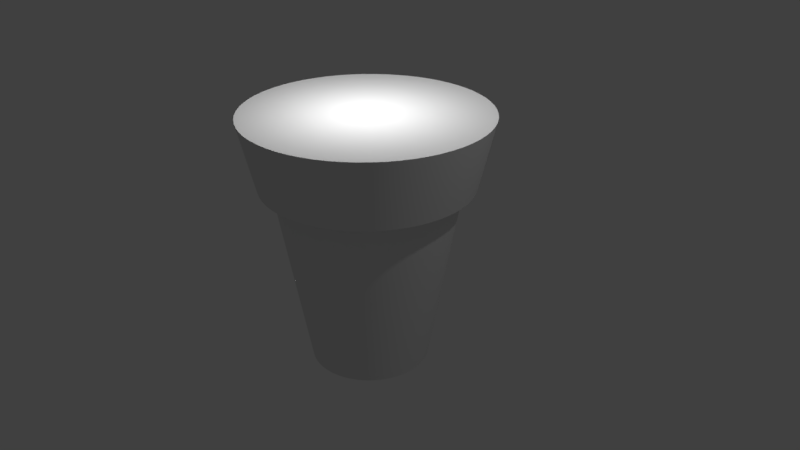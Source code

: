 # Source: Thruster.blend  (saved by Blender 2.79.0; exported with 4.5.12 LTS)
import bpy
from mathutils import Matrix  # noqa: F401  (used for matrix-valued properties, if any)

bpy.ops.wm.read_factory_settings(use_empty=True)
scene = bpy.context.scene
scene.name = 'Scene'

# ---- collections
col_collection_1 = bpy.data.collections.new('Collection 1'); scene.collection.children.link(col_collection_1)

# ---- node groups
ng_auto_smooth = bpy.data.node_groups.new('Auto Smooth', 'GeometryNodeTree')
_s = ng_auto_smooth.interface.new_socket(name='Geometry', in_out='OUTPUT', socket_type='NodeSocketGeometry')
_s = ng_auto_smooth.interface.new_socket(name='Geometry', in_out='INPUT', socket_type='NodeSocketGeometry')
_s = ng_auto_smooth.interface.new_socket(name='Angle', in_out='INPUT', socket_type='NodeSocketFloat')
_s.subtype = 'ANGLE'
_s.min_value = 0.0
_s.max_value = 3.142
ng_auto_smooth.is_modifier = True
_N = ng_auto_smooth.nodes; _L = ng_auto_smooth.links
n0 = _N.new('NodeGroupOutput'); n0.name = 'Group Output'; n0.location = (480, -100)
n1 = _N.new('NodeGroupInput'); n1.name = 'Group Input'; n1.location = (-420, -300)
n2 = _N.new('NodeGroupInput'); n2.name = 'Group Input.001'; n2.location = (-60, -100)
n3 = _N.new('GeometryNodeSetShadeSmooth'); n3.name = 'Set Shade Smooth'; n3.location = (120, -100)
n3.domain = 'EDGE'
n4 = _N.new('GeometryNodeSetShadeSmooth'); n4.name = 'Set Shade Smooth.001'; n4.location = (300, -100)
n5 = _N.new('GeometryNodeInputMeshEdgeAngle'); n5.name = 'Edge Angle'; n5.location = (-420, -220)
n6 = _N.new('GeometryNodeInputEdgeSmooth'); n6.name = 'Is Edge Smooth'; n6.location = (-60, -160)
n7 = _N.new('GeometryNodeInputShadeSmooth'); n7.name = 'Is Face Smooth'; n7.location = (-240, -340)
n8 = _N.new('FunctionNodeBooleanMath'); n8.name = 'Boolean Math'; n8.location = (-60, -220)
n9 = _N.new('FunctionNodeCompare'); n9.name = 'Compare'; n9.location = (-240, -180)
n9.operation = 'LESS_EQUAL'
_L.new(n5.outputs[0], n9.inputs[0])
_L.new(n4.outputs[0], n0.inputs[0])
_L.new(n1.outputs[1], n9.inputs[1])
_L.new(n9.outputs[0], n8.inputs[0])
_L.new(n7.outputs[0], n8.inputs[1])
_L.new(n2.outputs[0], n3.inputs[0])
_L.new(n6.outputs[0], n3.inputs[1])
_L.new(n3.outputs[0], n4.inputs[0])
_L.new(n8.outputs[0], n3.inputs[2])
n0.is_active_output = True

# ---- world
world_world = bpy.data.worlds.new('World'); scene.world = world_world
world_world.color = (0.05088, 0.05088, 0.05088)
world_world.use_sun_shadow = False
world_world.sun_shadow_jitter_overblur = 0.0
world_world.cycles.sampling_method = 'MANUAL'

# ---- cameras
cam_camera = bpy.data.cameras.new('Camera')
cam_camera.clip_end = 100.0
cam_camera.lens = 35.0
cam_camera.sensor_width = 32.0
cam_camera.sensor_height = 18.0
cam_camera.ortho_scale = 7.314
cam_camera.dof.focus_distance = 0.0
cam_camera.dof.aperture_fstop = 128.0

# ---- lights
light_point_001 = bpy.data.lights.new('Point.001', 'POINT')
light_point_001.transmission_factor = 0.0
light_point_001.energy = 100.0
light_point_001.shadow_buffer_clip_start = 0.5
light_point_001.shadow_soft_size = 0.1
light_point_001.shadow_maximum_resolution = 0.006
light_point_001.use_absolute_resolution = True
light_point = bpy.data.lights.new('Point', 'POINT')
light_point.transmission_factor = 0.0
light_point.energy = 100.0
light_point.shadow_buffer_clip_start = 0.5
light_point.shadow_soft_size = 0.1
light_point.shadow_maximum_resolution = 0.006
light_point.use_absolute_resolution = True
light_lamp = bpy.data.lights.new('Lamp', 'POINT')
light_lamp.transmission_factor = 0.0
light_lamp.cutoff_distance = 30.0
light_lamp.energy = 100.0
light_lamp.shadow_buffer_clip_start = 1.001
light_lamp.shadow_soft_size = 0.1
light_lamp.shadow_maximum_resolution = 0.006
light_lamp.use_absolute_resolution = True

# ---- meshes
me_cylinder_001 = bpy.data.meshes.new('Cylinder.001')
me_cylinder_001.from_pydata([(9.351e-08, 1.157, -0.3189), (0.1134, 1.151, -0.3189), (0.2257, 1.135, -0.3189), (0.3359, 1.107, -0.3189), (0.4428, 1.069, -0.3189), (0.5454, 1.02, -0.3189), (0.6428, 0.962, -0.3189), (0.734, 0.8944, -0.3189), (0.8181, 0.8181, -0.3189), (0.8944, 0.734, -0.3189), (0.962, 0.6428, -0.3189), (1.02, 0.5454, -0.3189), (1.069, 0.4428, -0.3189), (1.107, 0.3359, -0.3189), (1.135, 0.2257, -0.3189), (1.151, 0.1134, -0.3189), (1.157, -1.486e-07, -0.3189), (1.151, -0.1134, -0.3189), (1.135, -0.2257, -0.3189), (1.107, -0.3359, -0.3189), (1.069, -0.4428, -0.3189), (1.02, -0.5454, -0.3189), (0.962, -0.6428, -0.3189), (0.8944, -0.734, -0.3189), (0.8181, -0.8181, -0.3189), (0.734, -0.8944, -0.3189), (0.6428, -0.962, -0.3189), (0.5454, -1.02, -0.3189), (0.4428, -1.069, -0.3189), (0.3359, -1.107, -0.3189), (0.2257, -1.135, -0.3189), (0.1134, -1.151, -0.3189), (-8.352e-07, -1.157, -0.3189), (-0.1134, -1.151, -0.3189), (-0.2257, -1.135, -0.3189), (-0.3359, -1.107, -0.3189), (-0.4428, -1.069, -0.3189), (-0.5454, -1.02, -0.3189), (-0.6428, -0.962, -0.3189), (-0.734, -0.8944, -0.3189), (-0.8181, -0.8181, -0.3189), (-0.8944, -0.734, -0.3189), (-0.962, -0.6428, -0.3189), (-1.02, -0.5454, -0.3189), (-1.069, -0.4428, -0.3189), (-1.107, -0.3359, -0.3189), (-1.135, -0.2257, -0.3189), (-1.151, -0.1134, -0.3189), (-1.157, -4.98e-07, -0.3189), (-1.151, 0.1134, -0.3189), (-1.135, 0.2257, -0.3189), (-1.107, 0.3359, -0.3189), (-1.069, 0.4428, -0.3189), (-1.02, 0.5454, -0.3189), (-0.962, 0.6428, -0.3189), (-0.8944, 0.734, -0.3189), (-0.8181, 0.8181, -0.3189), (-0.734, 0.8944, -0.3189), (-0.6428, 0.962, -0.3189), (-0.5454, 1.02, -0.3189), (-0.4428, 1.069, -0.3189), (-0.3359, 1.107, -0.3189), (-0.2257, 1.135, -0.3189), (-0.1134, 1.151, -0.3189), (-1.4e-07, 0.765, -1.0), (0.07498, 0.7613, -1.0), (0.1492, 0.7503, -1.0), (0.2221, 0.7321, -1.0), (0.2928, 0.7068, -1.0), (0.3606, 0.6747, -1.0), (0.425, 0.6361, -1.0), (0.4853, 0.5914, -1.0), (0.5409, 0.5409, -1.0), (0.5914, 0.4853, -1.0), (0.6361, 0.425, -1.0), (0.6747, 0.3606, -1.0), (0.7068, 0.2928, -1.0), (0.7321, 0.2221, -1.0), (0.7503, 0.1492, -1.0), (0.7613, 0.07498, -1.0), (0.765, -1.844e-07, -1.0), (0.7613, -0.07498, -1.0), (0.7503, -0.1492, -1.0), (0.7321, -0.2221, -1.0), (0.7068, -0.2928, -1.0), (0.6747, -0.3606, -1.0), (0.6361, -0.425, -1.0), (0.5914, -0.4853, -1.0), (0.5409, -0.5409, -1.0), (0.4853, -0.5914, -1.0), (0.425, -0.6361, -1.0), (0.3606, -0.6747, -1.0), (0.2928, -0.7068, -1.0), (0.2221, -0.7321, -1.0), (0.1492, -0.7503, -1.0), (0.07498, -0.7613, -1.0), (-7.54e-07, -0.765, -1.0), (-0.07498, -0.7613, -1.0), (-0.1492, -0.7503, -1.0), (-0.2221, -0.7321, -1.0), (-0.2928, -0.7068, -1.0), (-0.3606, -0.6747, -1.0), (-0.425, -0.6361, -1.0), (-0.4853, -0.5914, -1.0), (-0.5409, -0.5409, -1.0), (-0.5914, -0.4853, -1.0), (-0.6361, -0.425, -1.0), (-0.6747, -0.3606, -1.0), (-0.7068, -0.2928, -1.0), (-0.7321, -0.2221, -1.0), (-0.7503, -0.1492, -1.0), (-0.7613, -0.07498, -1.0), (-0.765, -4.154e-07, -1.0), (-0.7613, 0.07498, -1.0), (-0.7503, 0.1492, -1.0), (-0.7321, 0.2221, -1.0), (-0.7068, 0.2928, -1.0), (-0.6747, 0.3606, -1.0), (-0.6361, 0.425, -1.0), (-0.5914, 0.4853, -1.0), (-0.5409, 0.5409, -1.0), (-0.4853, 0.5914, -1.0), (-0.425, 0.6361, -1.0), (-0.3606, 0.6747, -1.0), (-0.2928, 0.7068, -1.0), (-0.2221, 0.7321, -1.0), (-0.1492, 0.7503, -1.0), (-0.07499, 0.7613, -1.0), (-2.702e-07, 0.5376, -1.0), (0.05269, 0.535, -1.0), (0.1049, 0.5272, -1.0), (0.156, 0.5144, -1.0), (0.2057, 0.4967, -1.0), (0.2534, 0.4741, -1.0), (0.2987, 0.447, -1.0), (0.341, 0.4155, -1.0), (0.3801, 0.3801, -1.0), (0.4155, 0.341, -1.0), (0.447, 0.2987, -1.0), (0.4741, 0.2534, -1.0), (0.4967, 0.2057, -1.0), (0.5144, 0.156, -1.0), (0.5272, 0.1049, -1.0), (0.535, 0.05269, -1.0), (0.5376, -2.043e-07, -1.0), (0.535, -0.05269, -1.0), (0.5272, -0.1049, -1.0), (0.5144, -0.156, -1.0), (0.4967, -0.2057, -1.0), (0.4741, -0.2534, -1.0), (0.447, -0.2987, -1.0), (0.4155, -0.341, -1.0), (0.3801, -0.3801, -1.0), (0.341, -0.4156, -1.0), (0.2987, -0.447, -1.0), (0.2534, -0.4741, -1.0), (0.2057, -0.4967, -1.0), (0.156, -0.5144, -1.0), (0.1049, -0.5272, -1.0), (0.05269, -0.535, -1.0), (-7.017e-07, -0.5376, -1.0), (-0.05269, -0.535, -1.0), (-0.1049, -0.5272, -1.0), (-0.1561, -0.5144, -1.0), (-0.2057, -0.4967, -1.0), (-0.2534, -0.4741, -1.0), (-0.2987, -0.447, -1.0), (-0.341, -0.4155, -1.0), (-0.3801, -0.3801, -1.0), (-0.4156, -0.341, -1.0), (-0.447, -0.2987, -1.0), (-0.4741, -0.2534, -1.0), (-0.4967, -0.2057, -1.0), (-0.5144, -0.156, -1.0), (-0.5272, -0.1049, -1.0), (-0.535, -0.05269, -1.0), (-0.5376, -3.667e-07, -1.0), (-0.535, 0.05269, -1.0), (-0.5272, 0.1049, -1.0), (-0.5144, 0.156, -1.0), (-0.4967, 0.2057, -1.0), (-0.4741, 0.2534, -1.0), (-0.447, 0.2987, -1.0), (-0.4156, 0.341, -1.0), (-0.3801, 0.3801, -1.0), (-0.341, 0.4155, -1.0), (-0.2987, 0.447, -1.0), (-0.2534, 0.4741, -1.0), (-0.2057, 0.4967, -1.0), (-0.1561, 0.5144, -1.0), (-0.1049, 0.5272, -1.0), (-0.05269, 0.535, -1.0), (-5.197e-07, 0.09095, -1.0), (0.008914, 0.09051, -1.0), (0.01774, 0.0892, -1.0), (0.0264, 0.08704, -1.0), (0.03481, 0.08403, -1.0), (0.04287, 0.08021, -1.0), (0.05053, 0.07562, -1.0), (0.0577, 0.07031, -1.0), (0.06431, 0.06431, -1.0), (0.07031, 0.0577, -1.0), (0.07562, 0.05053, -1.0), (0.08021, 0.04287, -1.0), (0.08403, 0.03481, -1.0), (0.08704, 0.0264, -1.0), (0.0892, 0.01774, -1.0), (0.09051, 0.008915, -1.0), (0.09095, -2.373e-07, -1.0), (0.09051, -0.008915, -1.0), (0.0892, -0.01774, -1.0), (0.08704, -0.0264, -1.0), (0.08403, -0.03481, -1.0), (0.08021, -0.04288, -1.0), (0.07562, -0.05053, -1.0), (0.07031, -0.0577, -1.0), (0.06431, -0.06431, -1.0), (0.0577, -0.07031, -1.0), (0.05053, -0.07562, -1.0), (0.04287, -0.08021, -1.0), (0.03481, -0.08403, -1.0), (0.0264, -0.08704, -1.0), (0.01774, -0.08921, -1.0), (0.008914, -0.09051, -1.0), (-5.927e-07, -0.09095, -1.0), (-0.008916, -0.09051, -1.0), (-0.01774, -0.08921, -1.0), (-0.0264, -0.08704, -1.0), (-0.03481, -0.08403, -1.0), (-0.04288, -0.08021, -1.0), (-0.05053, -0.07562, -1.0), (-0.0577, -0.07031, -1.0), (-0.06431, -0.06431, -1.0), (-0.07031, -0.0577, -1.0), (-0.07562, -0.05053, -1.0), (-0.08021, -0.04287, -1.0), (-0.08403, -0.03481, -1.0), (-0.08704, -0.0264, -1.0), (-0.08921, -0.01774, -1.0), (-0.09052, -0.008915, -1.0), (-0.09095, -2.648e-07, -1.0), (-0.09052, 0.008915, -1.0), (-0.08921, 0.01774, -1.0), (-0.08704, 0.0264, -1.0), (-0.08403, 0.03481, -1.0), (-0.08021, 0.04287, -1.0), (-0.07562, 0.05053, -1.0), (-0.07031, 0.0577, -1.0), (-0.06431, 0.06431, -1.0), (-0.0577, 0.07031, -1.0), (-0.05053, 0.07562, -1.0), (-0.04288, 0.08021, -1.0), (-0.03481, 0.08403, -1.0), (-0.0264, 0.08704, -1.0), (-0.01774, 0.0892, -1.0), (-0.008916, 0.09051, -1.0), (-1.4e-07, 0.765, -0.7327), (0.07498, 0.7613, -0.7327), (0.1492, 0.7503, -0.7327), (0.2221, 0.7321, -0.7327), (0.2928, 0.7068, -0.7327), (0.3606, 0.6747, -0.7327), (0.425, 0.6361, -0.7327), (0.4853, 0.5914, -0.7327), (0.5409, 0.5409, -0.7327), (0.5914, 0.4853, -0.7327), (0.6361, 0.425, -0.7327), (0.6747, 0.3606, -0.7327), (0.7068, 0.2928, -0.7327), (0.7321, 0.2221, -0.7327), (0.7503, 0.1492, -0.7327), (0.7613, 0.07498, -0.7327), (0.765, -1.844e-07, -0.7327), (0.7613, -0.07498, -0.7327), (0.7503, -0.1492, -0.7327), (0.7321, -0.2221, -0.7327), (0.7068, -0.2928, -0.7327), (0.6747, -0.3606, -0.7327), (0.6361, -0.425, -0.7327), (0.5914, -0.4853, -0.7327), (0.5409, -0.5409, -0.7327), (0.4853, -0.5914, -0.7327), (0.425, -0.6361, -0.7327), (0.3606, -0.6747, -0.7327), (0.2928, -0.7068, -0.7327), (0.2221, -0.7321, -0.7327), (0.1492, -0.7503, -0.7327), (0.07498, -0.7613, -0.7327), (-7.54e-07, -0.765, -0.7327), (-0.07498, -0.7613, -0.7327), (-0.1492, -0.7503, -0.7327), (-0.2221, -0.7321, -0.7327), (-0.2928, -0.7068, -0.7327), (-0.3606, -0.6747, -0.7327), (-0.425, -0.6361, -0.7327), (-0.4853, -0.5914, -0.7327), (-0.5409, -0.5409, -0.7327), (-0.5914, -0.4853, -0.7327), (-0.6361, -0.425, -0.7327), (-0.6747, -0.3606, -0.7327), (-0.7068, -0.2928, -0.7327), (-0.7321, -0.2221, -0.7327), (-0.7503, -0.1492, -0.7327), (-0.7613, -0.07498, -0.7327), (-0.765, -4.154e-07, -0.7327), (-0.7613, 0.07498, -0.7327), (-0.7503, 0.1492, -0.7327), (-0.7321, 0.2221, -0.7327), (-0.7068, 0.2928, -0.7327), (-0.6747, 0.3606, -0.7327), (-0.6361, 0.425, -0.7327), (-0.5914, 0.4853, -0.7327), (-0.5409, 0.5409, -0.7327), (-0.4853, 0.5914, -0.7327), (-0.425, 0.6361, -0.7327), (-0.3606, 0.6747, -0.7327), (-0.2928, 0.7068, -0.7327), (-0.2221, 0.7321, -0.7327), (-0.1492, 0.7503, -0.7327), (-0.07499, 0.7613, -0.7327), (-2.702e-07, 0.5376, -0.7327), (0.05269, 0.535, -0.7327), (0.1049, 0.5272, -0.7327), (0.156, 0.5144, -0.7327), (0.2057, 0.4967, -0.7327), (0.2534, 0.4741, -0.7327), (0.2987, 0.447, -0.7327), (0.341, 0.4155, -0.7327), (0.3801, 0.3801, -0.7327), (0.4155, 0.341, -0.7327), (0.447, 0.2987, -0.7327), (0.4741, 0.2534, -0.7327), (0.4967, 0.2057, -0.7327), (0.5144, 0.156, -0.7327), (0.5272, 0.1049, -0.7327), (0.535, 0.05269, -0.7327), (0.5376, -2.043e-07, -0.7327), (0.535, -0.05269, -0.7327), (0.5272, -0.1049, -0.7327), (0.5144, -0.156, -0.7327), (0.4967, -0.2057, -0.7327), (0.4741, -0.2534, -0.7327), (0.447, -0.2987, -0.7327), (0.4155, -0.341, -0.7327), (0.3801, -0.3801, -0.7327), (0.341, -0.4156, -0.7327), (0.2987, -0.447, -0.7327), (0.2534, -0.4741, -0.7327), (0.2057, -0.4967, -0.7327), (0.156, -0.5144, -0.7327), (0.1049, -0.5272, -0.7327), (0.05269, -0.535, -0.7327), (-7.017e-07, -0.5376, -0.7327), (-0.05269, -0.535, -0.7327), (-0.1049, -0.5272, -0.7327), (-0.1561, -0.5144, -0.7327), (-0.2057, -0.4967, -0.7327), (-0.2534, -0.4741, -0.7327), (-0.2987, -0.447, -0.7327), (-0.341, -0.4155, -0.7327), (-0.3801, -0.3801, -0.7327), (-0.4156, -0.341, -0.7327), (-0.447, -0.2987, -0.7327), (-0.4741, -0.2534, -0.7327), (-0.4967, -0.2057, -0.7327), (-0.5144, -0.156, -0.7327), (-0.5272, -0.1049, -0.7327), (-0.535, -0.05269, -0.7327), (-0.5376, -3.667e-07, -0.7327), (-0.535, 0.05269, -0.7327), (-0.5272, 0.1049, -0.7327), (-0.5144, 0.156, -0.7327), (-0.4967, 0.2057, -0.7327), (-0.4741, 0.2534, -0.7327), (-0.447, 0.2987, -0.7327), (-0.4156, 0.341, -0.7327), (-0.3801, 0.3801, -0.7327), (-0.341, 0.4155, -0.7327), (-0.2987, 0.447, -0.7327), (-0.2534, 0.4741, -0.7327), (-0.2057, 0.4967, -0.7327), (-0.1561, 0.5144, -0.7327), (-0.1049, 0.5272, -0.7327), (-0.05269, 0.535, -0.7327), (-5.197e-07, 0.09095, -0.7421), (0.008914, 0.09051, -0.7421), (0.01774, 0.0892, -0.7421), (0.0264, 0.08704, -0.7421), (0.03481, 0.08403, -0.7421), (0.04287, 0.08021, -0.7421), (0.05053, 0.07562, -0.7421), (0.0577, 0.07031, -0.7421), (0.06431, 0.06431, -0.7421), (0.07031, 0.0577, -0.7421), (0.07562, 0.05053, -0.7421), (0.08021, 0.04287, -0.7421), (0.08403, 0.03481, -0.7421), (0.08704, 0.0264, -0.7421), (0.0892, 0.01774, -0.7421), (0.09051, 0.008915, -0.7421), (0.09095, -2.373e-07, -0.7421), (0.09051, -0.008915, -0.7421), (0.0892, -0.01774, -0.7421), (0.08704, -0.0264, -0.7421), (0.08403, -0.03481, -0.7421), (0.08021, -0.04288, -0.7421), (0.07562, -0.05053, -0.7421), (0.07031, -0.0577, -0.7421), (0.06431, -0.06431, -0.7421), (0.0577, -0.07031, -0.7421), (0.05053, -0.07562, -0.7421), (0.04287, -0.08021, -0.7421), (0.03481, -0.08403, -0.7421), (0.0264, -0.08704, -0.7421), (0.01774, -0.08921, -0.7421), (0.008914, -0.09051, -0.7421), (-5.927e-07, -0.09095, -0.7421), (-0.008916, -0.09051, -0.7421), (-0.01774, -0.08921, -0.7421), (-0.0264, -0.08704, -0.7421), (-0.03481, -0.08403, -0.7421), (-0.04288, -0.08021, -0.7421), (-0.05053, -0.07562, -0.7421), (-0.0577, -0.07031, -0.7421), (-0.06431, -0.06431, -0.7421), (-0.07031, -0.0577, -0.7421), (-0.07562, -0.05053, -0.7421), (-0.08021, -0.04287, -0.7421), (-0.08403, -0.03481, -0.7421), (-0.08704, -0.0264, -0.7421), (-0.08921, -0.01774, -0.7421), (-0.09052, -0.008915, -0.7421), (-0.09095, -2.648e-07, -0.7421), (-0.09052, 0.008915, -0.7421), (-0.08921, 0.01774, -0.7421), (-0.08704, 0.0264, -0.7421), (-0.08403, 0.03481, -0.7421), (-0.08021, 0.04287, -0.7421), (-0.07562, 0.05053, -0.7421), (-0.07031, 0.0577, -0.7421), (-0.06431, 0.06431, -0.7421), (-0.0577, 0.07031, -0.7421), (-0.05053, 0.07562, -0.7421), (-0.04288, 0.08021, -0.7421), (-0.03481, 0.08403, -0.7421), (-0.0264, 0.08704, -0.7421), (-0.01774, 0.0892, -0.7421), (-0.008916, 0.09051, -0.7421), (-1.028e-08, 0.9827, -1.0), (2.306e-09, 1.004, -0.9832), (0.0984, 0.999, -0.9832), (0.09633, 0.978, -1.0), (0.1958, 0.9846, -0.9832), (0.1917, 0.9639, -1.0), (0.2914, 0.9606, -0.9832), (0.2853, 0.9404, -1.0), (0.3842, 0.9275, -0.9832), (0.3761, 0.9079, -1.0), (0.4732, 0.8853, -0.9832), (0.4633, 0.8667, -1.0), (0.5577, 0.8347, -0.9832), (0.546, 0.8171, -1.0), (0.6368, 0.776, -0.9832), (0.6234, 0.7597, -1.0), (0.7098, 0.7098, -0.9832), (0.6949, 0.6949, -1.0), (0.776, 0.6368, -0.9832), (0.7597, 0.6234, -1.0), (0.8347, 0.5577, -0.9832), (0.8171, 0.546, -1.0), (0.8853, 0.4732, -0.9832), (0.8667, 0.4633, -1.0), (0.9275, 0.3842, -0.9832), (0.9079, 0.3761, -1.0), (0.9606, 0.2914, -0.9832), (0.9404, 0.2853, -1.0), (0.9846, 0.1958, -0.9832), (0.9639, 0.1917, -1.0), (0.999, 0.0984, -0.9832), (0.978, 0.09633, -1.0), (1.004, -1.626e-07, -0.9832), (0.9827, -1.645e-07, -1.0), (0.999, -0.0984, -0.9832), (0.978, -0.09633, -1.0), (0.9846, -0.1958, -0.9832), (0.9639, -0.1917, -1.0), (0.9606, -0.2914, -0.9832), (0.9404, -0.2853, -1.0), (0.9275, -0.3842, -0.9832), (0.9079, -0.3761, -1.0), (0.8853, -0.4732, -0.9832), (0.8667, -0.4633, -1.0), (0.8347, -0.5577, -0.9832), (0.8171, -0.546, -1.0), (0.776, -0.6368, -0.9832), (0.7597, -0.6234, -1.0), (0.7098, -0.7098, -0.9832), (0.6949, -0.6949, -1.0), (0.6368, -0.776, -0.9832), (0.6234, -0.7597, -1.0), (0.5577, -0.8347, -0.9832), (0.546, -0.8171, -1.0), (0.4732, -0.8853, -0.9832), (0.4633, -0.8667, -1.0), (0.3842, -0.9275, -0.9832), (0.3761, -0.9079, -1.0), (0.2914, -0.9606, -0.9832), (0.2853, -0.9404, -1.0), (0.1958, -0.9846, -0.9832), (0.1917, -0.9639, -1.0), (0.0984, -0.999, -0.9832), (0.09633, -0.978, -1.0), (-8.035e-07, -1.004, -0.9832), (-7.991e-07, -0.9827, -1.0), (-0.0984, -0.999, -0.9832), (-0.09633, -0.978, -1.0), (-0.1958, -0.9846, -0.9832), (-0.1917, -0.9639, -1.0), (-0.2914, -0.9606, -0.9832), (-0.2853, -0.9404, -1.0), (-0.3842, -0.9275, -0.9832), (-0.3761, -0.9079, -1.0), (-0.4732, -0.8853, -0.9832), (-0.4633, -0.8667, -1.0), (-0.5577, -0.8347, -0.9832), (-0.546, -0.8171, -1.0), (-0.6369, -0.776, -0.9832), (-0.6234, -0.7597, -1.0), (-0.7098, -0.7098, -0.9832), (-0.6949, -0.6949, -1.0), (-0.776, -0.6368, -0.9832), (-0.7597, -0.6234, -1.0), (-0.8347, -0.5577, -0.9832), (-0.8171, -0.546, -1.0), (-0.8853, -0.4732, -0.9832), (-0.8667, -0.4633, -1.0), (-0.9275, -0.3842, -0.9832), (-0.9079, -0.3761, -1.0), (-0.9606, -0.2914, -0.9832), (-0.9404, -0.2853, -1.0), (-0.9846, -0.1958, -0.9832), (-0.9639, -0.1917, -1.0), (-0.999, -0.0984, -0.9832), (-0.978, -0.09633, -1.0), (-1.004, -4.657e-07, -0.9832), (-0.9827, -4.613e-07, -1.0), (-0.999, 0.0984, -0.9832), (-0.978, 0.09633, -1.0), (-0.9846, 0.1958, -0.9832), (-0.9639, 0.1917, -1.0), (-0.9606, 0.2914, -0.9832), (-0.9404, 0.2853, -1.0), (-0.9275, 0.3842, -0.9832), (-0.9079, 0.3761, -1.0), (-0.8853, 0.4732, -0.9832), (-0.8667, 0.4633, -1.0), (-0.8347, 0.5577, -0.9832), (-0.8171, 0.546, -1.0), (-0.776, 0.6368, -0.9832), (-0.7597, 0.6234, -1.0), (-0.7098, 0.7098, -0.9832), (-0.6949, 0.6949, -1.0), (-0.6369, 0.776, -0.9832), (-0.6234, 0.7597, -1.0), (-0.5577, 0.8347, -0.9832), (-0.546, 0.8171, -1.0), (-0.4732, 0.8853, -0.9832), (-0.4633, 0.8667, -1.0), (-0.3842, 0.9275, -0.9832), (-0.3761, 0.9079, -1.0), (-0.2914, 0.9606, -0.9832), (-0.2853, 0.9404, -1.0), (-0.1958, 0.9846, -0.9832), (-0.1917, 0.9639, -1.0), (-0.0984, 0.999, -0.9832), (-0.09633, 0.978, -1.0)], [], [(574, 63, 0, 449), (451, 453, 66, 65), (453, 455, 67, 66), (455, 457, 68, 67), (457, 459, 69, 68), (459, 461, 70, 69), (461, 463, 71, 70), (463, 465, 72, 71), (465, 467, 73, 72), (467, 469, 74, 73), (469, 471, 75, 74), (471, 473, 76, 75), (473, 475, 77, 76), (475, 477, 78, 77), (477, 479, 79, 78), (479, 481, 80, 79), (481, 483, 81, 80), (483, 485, 82, 81), (485, 487, 83, 82), (487, 489, 84, 83), (489, 491, 85, 84), (491, 493, 86, 85), (493, 495, 87, 86), (495, 497, 88, 87), (497, 499, 89, 88), (499, 501, 90, 89), (501, 503, 91, 90), (503, 505, 92, 91), (505, 507, 93, 92), (507, 509, 94, 93), (509, 511, 95, 94), (511, 513, 96, 95), (513, 515, 97, 96), (515, 517, 98, 97), (517, 519, 99, 98), (519, 521, 100, 99), (521, 523, 101, 100), (523, 525, 102, 101), (525, 527, 103, 102), (527, 529, 104, 103), (529, 531, 105, 104), (531, 533, 106, 105), (533, 535, 107, 106), (535, 537, 108, 107), (537, 539, 109, 108), (539, 541, 110, 109), (541, 543, 111, 110), (543, 545, 112, 111), (545, 547, 113, 112), (547, 549, 114, 113), (549, 551, 115, 114), (551, 553, 116, 115), (553, 555, 117, 116), (555, 557, 118, 117), (557, 559, 119, 118), (559, 561, 120, 119), (561, 563, 121, 120), (563, 565, 122, 121), (565, 567, 123, 122), (567, 569, 124, 123), (569, 571, 125, 124), (571, 573, 126, 125), (573, 575, 127, 126), (575, 448, 64, 127), (540, 46, 47, 542), (113, 114, 306, 305), (488, 20, 21, 490), (558, 55, 56, 560), (506, 29, 30, 508), (450, 1, 2, 452), (454, 3, 4, 456), (524, 38, 39, 526), (472, 12, 13, 474), (542, 47, 48, 544), (490, 21, 22, 492), (560, 56, 57, 562), (508, 30, 31, 510), (456, 4, 5, 458), (526, 39, 40, 528), (474, 13, 14, 476), (544, 48, 49, 546), (492, 22, 23, 494), (562, 57, 58, 564), (510, 31, 32, 512), (458, 5, 6, 460), (528, 40, 41, 530), (476, 14, 15, 478), (546, 49, 50, 548), (494, 23, 24, 496), (564, 58, 59, 566), (512, 32, 33, 514), (460, 6, 7, 462), (530, 41, 42, 532), (478, 15, 16, 480), (548, 50, 51, 550), (496, 24, 25, 498), (566, 59, 60, 568), (514, 33, 34, 516), (462, 7, 8, 464), (532, 42, 43, 534), (480, 16, 17, 482), (550, 51, 52, 552), (498, 25, 26, 500), (568, 60, 61, 570), (516, 34, 35, 518), (464, 8, 9, 466), (534, 43, 44, 536), (482, 17, 18, 484), (552, 52, 53, 554), (500, 26, 27, 502), (570, 61, 62, 572), (518, 35, 36, 520), (466, 9, 10, 468), (536, 44, 45, 538), (484, 18, 19, 486), (554, 53, 54, 556), (449, 0, 1, 450), (502, 27, 28, 504), (572, 62, 63, 574), (520, 36, 37, 522), (468, 10, 11, 470), (538, 45, 46, 540), (486, 19, 20, 488), (556, 54, 55, 558), (504, 28, 29, 506), (452, 2, 3, 454), (522, 37, 38, 524), (470, 11, 12, 472), (180, 181, 245, 244), (152, 151, 343, 344), (112, 113, 305, 304), (151, 150, 342, 343), (111, 112, 304, 303), (150, 149, 341, 342), (110, 111, 303, 302), (149, 148, 340, 341), (109, 110, 302, 301), (148, 147, 339, 340), (108, 109, 301, 300), (147, 146, 338, 339), (107, 108, 300, 299), (146, 145, 337, 338), (106, 107, 299, 298), (145, 144, 336, 337), (105, 106, 298, 297), (144, 143, 335, 336), (104, 105, 297, 296), (143, 142, 334, 335), (103, 104, 296, 295), (142, 141, 333, 334), (102, 103, 295, 294), (141, 140, 332, 333), (101, 102, 294, 293), (128, 191, 383, 320), (140, 139, 331, 332), (100, 101, 293, 292), (191, 190, 382, 383), (139, 138, 330, 331), (99, 100, 292, 291), (190, 189, 381, 382), (138, 137, 329, 330), (98, 99, 291, 290), (189, 188, 380, 381), (137, 136, 328, 329), (97, 98, 290, 289), (188, 187, 379, 380), (136, 135, 327, 328), (96, 97, 289, 288), (187, 186, 378, 379), (135, 134, 326, 327), (95, 96, 288, 287), (186, 185, 377, 378), (134, 133, 325, 326), (94, 95, 287, 286), (185, 184, 376, 377), (133, 132, 324, 325), (93, 94, 286, 285), (184, 183, 375, 376), (132, 131, 323, 324), (92, 93, 285, 284), (183, 182, 374, 375), (131, 130, 322, 323), (91, 92, 284, 283), (182, 181, 373, 374), (130, 129, 321, 322), (90, 91, 283, 282), (181, 180, 372, 373), (129, 128, 320, 321), (89, 90, 282, 281), (180, 179, 371, 372), (88, 89, 281, 280), (179, 178, 370, 371), (247, 248, 440, 439), (154, 155, 219, 218), (128, 129, 193, 192), (181, 182, 246, 245), (155, 156, 220, 219), (129, 130, 194, 193), (182, 183, 247, 246), (156, 157, 221, 220), (130, 131, 195, 194), (183, 184, 248, 247), (157, 158, 222, 221), (131, 132, 196, 195), (184, 185, 249, 248), (158, 159, 223, 222), (132, 133, 197, 196), (185, 186, 250, 249), (159, 160, 224, 223), (133, 134, 198, 197), (186, 187, 251, 250), (160, 161, 225, 224), (134, 135, 199, 198), (187, 188, 252, 251), (161, 162, 226, 225), (135, 136, 200, 199), (188, 189, 253, 252), (162, 163, 227, 226), (136, 137, 201, 200), (189, 190, 254, 253), (163, 164, 228, 227), (137, 138, 202, 201), (190, 191, 255, 254), (164, 165, 229, 228), (138, 139, 203, 202), (191, 128, 192, 255), (165, 166, 230, 229), (139, 140, 204, 203), (166, 167, 231, 230), (140, 141, 205, 204), (167, 168, 232, 231), (141, 142, 206, 205), (168, 169, 233, 232), (142, 143, 207, 206), (169, 170, 234, 233), (143, 144, 208, 207), (170, 171, 235, 234), (144, 145, 209, 208), (171, 172, 236, 235), (145, 146, 210, 209), (172, 173, 237, 236), (146, 147, 211, 210), (173, 174, 238, 237), (147, 148, 212, 211), (174, 175, 239, 238), (148, 149, 213, 212), (175, 176, 240, 239), (149, 150, 214, 213), (176, 177, 241, 240), (150, 151, 215, 214), (177, 178, 242, 241), (151, 152, 216, 215), (178, 179, 243, 242), (152, 153, 217, 216), (179, 180, 244, 243), (153, 154, 218, 217), (153, 152, 344, 345), (114, 115, 307, 306), (154, 153, 345, 346), (115, 116, 308, 307), (155, 154, 346, 347), (64, 65, 257, 256), (116, 117, 309, 308), (156, 155, 347, 348), (65, 66, 258, 257), (117, 118, 310, 309), (157, 156, 348, 349), (66, 67, 259, 258), (118, 119, 311, 310), (158, 157, 349, 350), (67, 68, 260, 259), (119, 120, 312, 311), (159, 158, 350, 351), (68, 69, 261, 260), (120, 121, 313, 312), (160, 159, 351, 352), (69, 70, 262, 261), (121, 122, 314, 313), (161, 160, 352, 353), (70, 71, 263, 262), (122, 123, 315, 314), (162, 161, 353, 354), (71, 72, 264, 263), (123, 124, 316, 315), (163, 162, 354, 355), (72, 73, 265, 264), (124, 125, 317, 316), (164, 163, 355, 356), (73, 74, 266, 265), (125, 126, 318, 317), (165, 164, 356, 357), (74, 75, 267, 266), (126, 127, 319, 318), (166, 165, 357, 358), (75, 76, 268, 267), (127, 64, 256, 319), (167, 166, 358, 359), (76, 77, 269, 268), (168, 167, 359, 360), (77, 78, 270, 269), (169, 168, 360, 361), (78, 79, 271, 270), (170, 169, 361, 362), (79, 80, 272, 271), (171, 170, 362, 363), (80, 81, 273, 272), (172, 171, 363, 364), (81, 82, 274, 273), (173, 172, 364, 365), (82, 83, 275, 274), (174, 173, 365, 366), (83, 84, 276, 275), (175, 174, 366, 367), (84, 85, 277, 276), (176, 175, 367, 368), (85, 86, 278, 277), (177, 176, 368, 369), (86, 87, 279, 278), (178, 177, 369, 370), (87, 88, 280, 279), (221, 222, 414, 413), (195, 196, 388, 387), (248, 249, 441, 440), (222, 223, 415, 414), (196, 197, 389, 388), (249, 250, 442, 441), (223, 224, 416, 415), (197, 198, 390, 389), (250, 251, 443, 442), (224, 225, 417, 416), (198, 199, 391, 390), (251, 252, 444, 443), (225, 226, 418, 417), (199, 200, 392, 391), (252, 253, 445, 444), (226, 227, 419, 418), (200, 201, 393, 392), (253, 254, 446, 445), (227, 228, 420, 419), (201, 202, 394, 393), (254, 255, 447, 446), (228, 229, 421, 420), (202, 203, 395, 394), (255, 192, 384, 447), (229, 230, 422, 421), (203, 204, 396, 395), (230, 231, 423, 422), (204, 205, 397, 396), (231, 232, 424, 423), (205, 206, 398, 397), (232, 233, 425, 424), (206, 207, 399, 398), (233, 234, 426, 425), (207, 208, 400, 399), (234, 235, 427, 426), (208, 209, 401, 400), (235, 236, 428, 427), (209, 210, 402, 401), (236, 237, 429, 428), (210, 211, 403, 402), (237, 238, 430, 429), (211, 212, 404, 403), (238, 239, 431, 430), (212, 213, 405, 404), (239, 240, 432, 431), (213, 214, 406, 405), (240, 241, 433, 432), (214, 215, 407, 406), (241, 242, 434, 433), (215, 216, 408, 407), (242, 243, 435, 434), (216, 217, 409, 408), (243, 244, 436, 435), (217, 218, 410, 409), (244, 245, 437, 436), (218, 219, 411, 410), (192, 193, 385, 384), (245, 246, 438, 437), (219, 220, 412, 411), (193, 194, 386, 385), (246, 247, 439, 438), (220, 221, 413, 412), (194, 195, 387, 386), (1, 0, 63, 62, 61, 60, 59, 58, 57, 56, 55, 54, 53, 52, 51, 50, 49, 48, 47, 46, 45, 44, 43, 42, 41, 40, 39, 38, 37, 36, 35, 34, 33, 32, 31, 30, 29, 28, 27, 26, 25, 24, 23, 22, 21, 20, 19, 18, 17, 16, 15, 14, 13, 12, 11, 10, 9, 8, 7, 6, 5, 4, 3, 2), (449, 450, 451, 448), (450, 452, 453, 451), (452, 454, 455, 453), (454, 456, 457, 455), (456, 458, 459, 457), (458, 460, 461, 459), (460, 462, 463, 461), (462, 464, 465, 463), (464, 466, 467, 465), (466, 468, 469, 467), (468, 470, 471, 469), (470, 472, 473, 471), (472, 474, 475, 473), (474, 476, 477, 475), (476, 478, 479, 477), (478, 480, 481, 479), (480, 482, 483, 481), (482, 484, 485, 483), (484, 486, 487, 485), (486, 488, 489, 487), (488, 490, 491, 489), (490, 492, 493, 491), (492, 494, 495, 493), (494, 496, 497, 495), (496, 498, 499, 497), (498, 500, 501, 499), (500, 502, 503, 501), (502, 504, 505, 503), (504, 506, 507, 505), (506, 508, 509, 507), (508, 510, 511, 509), (510, 512, 513, 511), (512, 514, 515, 513), (514, 516, 517, 515), (516, 518, 519, 517), (518, 520, 521, 519), (520, 522, 523, 521), (522, 524, 525, 523), (524, 526, 527, 525), (526, 528, 529, 527), (528, 530, 531, 529), (530, 532, 533, 531), (532, 534, 535, 533), (534, 536, 537, 535), (536, 538, 539, 537), (538, 540, 541, 539), (540, 542, 543, 541), (542, 544, 545, 543), (544, 546, 547, 545), (546, 548, 549, 547), (548, 550, 551, 549), (550, 552, 553, 551), (552, 554, 555, 553), (554, 556, 557, 555), (556, 558, 559, 557), (558, 560, 561, 559), (560, 562, 563, 561), (562, 564, 565, 563), (564, 566, 567, 565), (566, 568, 569, 567), (568, 570, 571, 569), (570, 572, 573, 571), (572, 574, 575, 573), (574, 449, 448, 575), (448, 451, 65, 64)])
me_cylinder_001.polygons.foreach_set('use_smooth', [True] * 449)
_k = set([(448, 451), (448, 575), (449, 450), (449, 574), (450, 452), (451, 453), (452, 454), (453, 455), (454, 456), (455, 457), (456, 458), (457, 459), (458, 460), (459, 461), (460, 462), (461, 463), (462, 464), (463, 465), (464, 466), (465, 467), (466, 468), (467, 469), (468, 470), (469, 471), (470, 472), (471, 473), (472, 474), (473, 475), (474, 476), (475, 477), (476, 478), (477, 479), (478, 480), (479, 481), (480, 482), (481, 483), (482, 484), (483, 485), (484, 486), (485, 487), (486, 488), (487, 489), (488, 490), (489, 491), (490, 492), (491, 493), (492, 494), (493, 495), (494, 496), (495, 497), (496, 498), (497, 499), (498, 500), (499, 501), (500, 502), (501, 503), (502, 504), (503, 505), (504, 506), (505, 507), (506, 508), (507, 509), (508, 510), (509, 511), (510, 512), (511, 513), (512, 514), (513, 515), (514, 516), (515, 517), (516, 518), (517, 519), (518, 520), (519, 521), (520, 522), (521, 523), (522, 524), (523, 525), (524, 526), (525, 527), (526, 528), (527, 529), (528, 530), (529, 531), (530, 532), (531, 533), (532, 534), (533, 535), (534, 536), (535, 537), (536, 538), (537, 539), (538, 540), (539, 541), (540, 542), (541, 543), (542, 544), (543, 545), (544, 546), (545, 547), (546, 548), (547, 549), (548, 550), (549, 551), (550, 552), (551, 553), (552, 554), (553, 555), (554, 556), (555, 557), (556, 558), (557, 559), (558, 560), (559, 561), (560, 562), (561, 563), (562, 564), (563, 565), (564, 566), (565, 567), (566, 568), (567, 569), (568, 570), (569, 571), (570, 572), (571, 573), (572, 574), (573, 575)])
me_cylinder_001.attributes.new('sharp_edge', 'BOOLEAN', 'EDGE').data.foreach_set('value', [ (min(e.vertices), max(e.vertices)) in _k for e in me_cylinder_001.edges])
_uv = me_cylinder_001.uv_layers.new(name='UVMap')
_uv.uv.foreach_set('vector', [0.7244, 0.0828, 0.722, 0.05818, 0.7403, 0.05728, 0.7403, 0.08202, 0.7559, 0.08619, 0.7713, 0.08848, 0.7644, 0.123, 0.7524, 0.1212, 0.7713, 0.08848, 0.7864, 0.09226, 0.7762, 0.1259, 0.7644, 0.123, 0.7864, 0.09226, 0.8011, 0.09751, 0.7876, 0.13, 0.7762, 0.1259, 0.8011, 0.09751, 0.8152, 0.1042, 0.7986, 0.1352, 0.7876, 0.13, 0.8152, 0.1042, 0.8285, 0.1122, 0.809, 0.1414, 0.7986, 0.1352, 0.8285, 0.1122, 0.841, 0.1215, 0.8187, 0.1486, 0.809, 0.1414, 0.841, 0.1215, 0.8526, 0.1319, 0.8277, 0.1568, 0.8187, 0.1486, 0.8526, 0.1319, 0.863, 0.1435, 0.8358, 0.1658, 0.8277, 0.1568, 0.863, 0.1435, 0.8723, 0.156, 0.8431, 0.1755, 0.8358, 0.1658, 0.8723, 0.156, 0.8803, 0.1693, 0.8493, 0.1859, 0.8431, 0.1755, 0.8803, 0.1693, 0.887, 0.1834, 0.8545, 0.1969, 0.8493, 0.1859, 0.887, 0.1834, 0.8922, 0.1981, 0.8586, 0.2083, 0.8545, 0.1969, 0.8922, 0.1981, 0.896, 0.2132, 0.8615, 0.2201, 0.8586, 0.2083, 0.896, 0.2132, 0.8983, 0.2286, 0.8633, 0.2321, 0.8615, 0.2201, 0.8983, 0.2286, 0.8991, 0.2442, 0.8639, 0.2442, 0.8633, 0.2321, 0.8991, 0.2442, 0.8983, 0.2597, 0.8633, 0.2563, 0.8639, 0.2442, 0.8983, 0.2597, 0.896, 0.2751, 0.8615, 0.2683, 0.8633, 0.2563, 0.896, 0.2751, 0.8922, 0.2902, 0.8586, 0.28, 0.8615, 0.2683, 0.8922, 0.2902, 0.887, 0.3049, 0.8545, 0.2915, 0.8586, 0.28, 0.887, 0.3049, 0.8803, 0.319, 0.8493, 0.3024, 0.8545, 0.2915, 0.8803, 0.319, 0.8723, 0.3324, 0.8431, 0.3128, 0.8493, 0.3024, 0.8723, 0.3324, 0.863, 0.3449, 0.8358, 0.3226, 0.8431, 0.3128, 0.863, 0.3449, 0.8526, 0.3564, 0.8277, 0.3315, 0.8358, 0.3226, 0.8526, 0.3564, 0.841, 0.3669, 0.8187, 0.3397, 0.8277, 0.3315, 0.841, 0.3669, 0.8285, 0.3761, 0.809, 0.3469, 0.8187, 0.3397, 0.8285, 0.3761, 0.8152, 0.3842, 0.7986, 0.3531, 0.809, 0.3469, 0.8152, 0.3842, 0.8011, 0.3908, 0.7876, 0.3583, 0.7986, 0.3531, 0.8011, 0.3908, 0.7864, 0.3961, 0.7762, 0.3624, 0.7876, 0.3583, 0.7864, 0.3961, 0.7713, 0.3998, 0.7644, 0.3654, 0.7762, 0.3624, 0.7713, 0.3998, 0.7559, 0.4021, 0.7524, 0.3671, 0.7644, 0.3654, 0.7559, 0.4021, 0.7403, 0.4029, 0.7403, 0.3677, 0.7524, 0.3671, 0.7403, 0.4029, 0.7248, 0.4021, 0.7282, 0.3671, 0.7403, 0.3677, 0.7248, 0.4021, 0.7094, 0.3998, 0.7162, 0.3654, 0.7282, 0.3671, 0.7094, 0.3998, 0.6943, 0.3961, 0.7045, 0.3624, 0.7162, 0.3654, 0.6943, 0.3961, 0.6796, 0.3908, 0.693, 0.3583, 0.7045, 0.3624, 0.6796, 0.3908, 0.6655, 0.3842, 0.6821, 0.3531, 0.693, 0.3583, 0.6655, 0.3842, 0.6521, 0.3761, 0.6717, 0.3469, 0.6821, 0.3531, 0.6521, 0.3761, 0.6396, 0.3669, 0.6619, 0.3397, 0.6717, 0.3469, 0.6396, 0.3669, 0.6281, 0.3564, 0.653, 0.3315, 0.6619, 0.3397, 0.6281, 0.3564, 0.6176, 0.3449, 0.6448, 0.3226, 0.653, 0.3315, 0.6176, 0.3449, 0.6083, 0.3324, 0.6376, 0.3128, 0.6448, 0.3226, 0.6083, 0.3324, 0.6003, 0.319, 0.6314, 0.3024, 0.6376, 0.3128, 0.6003, 0.319, 0.5937, 0.3049, 0.6262, 0.2915, 0.6314, 0.3024, 0.5937, 0.3049, 0.5884, 0.2902, 0.6221, 0.28, 0.6262, 0.2915, 0.5884, 0.2902, 0.5846, 0.2751, 0.6191, 0.2683, 0.6221, 0.28, 0.5846, 0.2751, 0.5824, 0.2597, 0.6174, 0.2563, 0.6191, 0.2683, 0.5824, 0.2597, 0.5816, 0.2442, 0.6168, 0.2442, 0.6174, 0.2563, 0.5816, 0.2442, 0.5824, 0.2286, 0.6174, 0.2321, 0.6168, 0.2442, 0.5824, 0.2286, 0.5846, 0.2132, 0.6191, 0.2201, 0.6174, 0.2321, 0.5846, 0.2132, 0.5884, 0.1981, 0.6221, 0.2083, 0.6191, 0.2201, 0.5884, 0.1981, 0.5937, 0.1834, 0.6262, 0.1969, 0.6221, 0.2083, 0.5937, 0.1834, 0.6003, 0.1693, 0.6314, 0.1859, 0.6262, 0.1969, 0.6003, 0.1693, 0.6083, 0.156, 0.6376, 0.1755, 0.6314, 0.1859, 0.6083, 0.156, 0.6176, 0.1435, 0.6448, 0.1658, 0.6376, 0.1755, 0.6176, 0.1435, 0.6281, 0.1319, 0.653, 0.1568, 0.6448, 0.1658, 0.6281, 0.1319, 0.6396, 0.1215, 0.6619, 0.1486, 0.653, 0.1568, 0.6396, 0.1215, 0.6521, 0.1122, 0.6717, 0.1414, 0.6619, 0.1486, 0.6521, 0.1122, 0.6655, 0.1042, 0.6821, 0.1352, 0.6717, 0.1414, 0.6655, 0.1042, 0.6796, 0.09751, 0.693, 0.13, 0.6821, 0.1352, 0.6796, 0.09751, 0.6943, 0.09226, 0.7045, 0.1259, 0.693, 0.13, 0.6943, 0.09226, 0.7094, 0.08848, 0.7162, 0.123, 0.7045, 0.1259, 0.7094, 0.08848, 0.7248, 0.08619, 0.7282, 0.1212, 0.7162, 0.123, 0.7248, 0.08619, 0.7403, 0.08543, 0.7403, 0.1206, 0.7282, 0.1212, 0.5813, 0.2758, 0.557, 0.2806, 0.5543, 0.2625, 0.579, 0.2601, 0.5724, 0.7477, 0.5742, 0.7357, 0.5742, 0.7357, 0.5724, 0.7477, 0.8901, 0.3062, 0.913, 0.3157, 0.9051, 0.3323, 0.8833, 0.3206, 0.615, 0.1413, 0.5959, 0.1256, 0.6082, 0.112, 0.6257, 0.1295, 0.7874, 0.3993, 0.7946, 0.423, 0.7768, 0.4275, 0.772, 0.4032, 0.7562, 0.0828, 0.7587, 0.05818, 0.7768, 0.06087, 0.772, 0.08513, 0.7874, 0.089, 0.7946, 0.06533, 0.8118, 0.07151, 0.8024, 0.09436, 0.6502, 0.379, 0.6365, 0.3996, 0.6218, 0.3886, 0.6375, 0.3695, 0.8901, 0.1821, 0.913, 0.1726, 0.9192, 0.1899, 0.8955, 0.1971, 0.579, 0.2601, 0.5543, 0.2625, 0.5534, 0.2442, 0.5782, 0.2442, 0.8833, 0.3206, 0.9051, 0.3323, 0.8957, 0.348, 0.8752, 0.3342, 0.6257, 0.1295, 0.6082, 0.112, 0.6218, 0.0997, 0.6375, 0.1188, 0.772, 0.4032, 0.7768, 0.4275, 0.7587, 0.4301, 0.7562, 0.4055, 0.8024, 0.09436, 0.8118, 0.07151, 0.8284, 0.07935, 0.8168, 0.1012, 0.6375, 0.3695, 0.6218, 0.3886, 0.6082, 0.3763, 0.6257, 0.3588, 0.8955, 0.1971, 0.9192, 0.1899, 0.9236, 0.2077, 0.8994, 0.2125, 0.5782, 0.2442, 0.5534, 0.2442, 0.5543, 0.2258, 0.579, 0.2283, 0.8752, 0.3342, 0.8957, 0.348, 0.8848, 0.3627, 0.8657, 0.347, 0.6375, 0.1188, 0.6218, 0.0997, 0.6365, 0.08878, 0.6502, 0.1093, 0.7562, 0.4055, 0.7587, 0.4301, 0.7403, 0.431, 0.7403, 0.4063, 0.8168, 0.1012, 0.8284, 0.07935, 0.8442, 0.08878, 0.8304, 0.1093, 0.6257, 0.3588, 0.6082, 0.3763, 0.5959, 0.3627, 0.615, 0.347, 0.8994, 0.2125, 0.9236, 0.2077, 0.9263, 0.2258, 0.9017, 0.2283, 0.579, 0.2283, 0.5543, 0.2258, 0.557, 0.2077, 0.5813, 0.2125, 0.8657, 0.347, 0.8848, 0.3627, 0.8725, 0.3763, 0.855, 0.3588, 0.6502, 0.1093, 0.6365, 0.08878, 0.6522, 0.07935, 0.6639, 0.1012, 0.7403, 0.4063, 0.7403, 0.431, 0.722, 0.4301, 0.7244, 0.4055, 0.8304, 0.1093, 0.8442, 0.08878, 0.8589, 0.0997, 0.8432, 0.1188, 0.615, 0.347, 0.5959, 0.3627, 0.5849, 0.348, 0.6055, 0.3342, 0.9017, 0.2283, 0.9263, 0.2258, 0.9272, 0.2442, 0.9025, 0.2442, 0.5813, 0.2125, 0.557, 0.2077, 0.5615, 0.1899, 0.5852, 0.1971, 0.855, 0.3588, 0.8725, 0.3763, 0.8589, 0.3886, 0.8432, 0.3695, 0.6639, 0.1012, 0.6522, 0.07935, 0.6688, 0.07151, 0.6783, 0.09436, 0.7244, 0.4055, 0.722, 0.4301, 0.7039, 0.4275, 0.7087, 0.4032, 0.8432, 0.1188, 0.8589, 0.0997, 0.8725, 0.112, 0.855, 0.1295, 0.6055, 0.3342, 0.5849, 0.348, 0.5755, 0.3323, 0.5973, 0.3206, 0.9025, 0.2442, 0.9272, 0.2442, 0.9263, 0.2625, 0.9017, 0.2601, 0.5852, 0.1971, 0.5615, 0.1899, 0.5677, 0.1726, 0.5905, 0.1821, 0.8432, 0.3695, 0.8589, 0.3886, 0.8442, 0.3996, 0.8304, 0.379, 0.6783, 0.09436, 0.6688, 0.07151, 0.6861, 0.06533, 0.6933, 0.089, 0.7087, 0.4032, 0.7039, 0.4275, 0.6861, 0.423, 0.6933, 0.3993, 0.855, 0.1295, 0.8725, 0.112, 0.8848, 0.1256, 0.8657, 0.1413, 0.5973, 0.3206, 0.5755, 0.3323, 0.5677, 0.3157, 0.5905, 0.3062, 0.9017, 0.2601, 0.9263, 0.2625, 0.9236, 0.2806, 0.8994, 0.2758, 0.5905, 0.1821, 0.5677, 0.1726, 0.5755, 0.1561, 0.5973, 0.1677, 0.8304, 0.379, 0.8442, 0.3996, 0.8284, 0.409, 0.8168, 0.3872, 0.6933, 0.089, 0.6861, 0.06533, 0.7039, 0.06087, 0.7087, 0.08513, 0.6933, 0.3993, 0.6861, 0.423, 0.6688, 0.4168, 0.6783, 0.394, 0.8657, 0.1413, 0.8848, 0.1256, 0.8957, 0.1403, 0.8752, 0.1541, 0.5905, 0.3062, 0.5677, 0.3157, 0.5615, 0.2984, 0.5852, 0.2912, 0.8994, 0.2758, 0.9236, 0.2806, 0.9192, 0.2984, 0.8955, 0.2912, 0.5973, 0.1677, 0.5755, 0.1561, 0.5849, 0.1403, 0.6055, 0.1541, 0.7403, 0.08202, 0.7403, 0.05728, 0.7587, 0.05818, 0.7562, 0.0828, 0.8168, 0.3872, 0.8284, 0.409, 0.8118, 0.4168, 0.8024, 0.394, 0.7087, 0.08513, 0.7039, 0.06087, 0.722, 0.05818, 0.7244, 0.0828, 0.6783, 0.394, 0.6688, 0.4168, 0.6522, 0.409, 0.6639, 0.3872, 0.8752, 0.1541, 0.8957, 0.1403, 0.9051, 0.1561, 0.8833, 0.1677, 0.5852, 0.2912, 0.5615, 0.2984, 0.557, 0.2806, 0.5813, 0.2758, 0.8955, 0.2912, 0.9192, 0.2984, 0.913, 0.3157, 0.8901, 0.3062, 0.6055, 0.1541, 0.5849, 0.1403, 0.5959, 0.1256, 0.615, 0.1413, 0.8024, 0.394, 0.8118, 0.4168, 0.7946, 0.423, 0.7874, 0.3993, 0.772, 0.08513, 0.7768, 0.06087, 0.7946, 0.06533, 0.7874, 0.089, 0.6639, 0.3872, 0.6522, 0.409, 0.6365, 0.3996, 0.6502, 0.379, 0.8833, 0.1677, 0.9051, 0.1561, 0.913, 0.1726, 0.8901, 0.1821, 0.6334, 0.2003, 0.6382, 0.1902, 0.7217, 0.2349, 0.7209, 0.2366, 0.7764, 0.8383, 0.784, 0.83, 0.784, 0.83, 0.7764, 0.8383, 0.5718, 0.7598, 0.5724, 0.7477, 0.5724, 0.7477, 0.5718, 0.7598, 0.784, 0.83, 0.7906, 0.821, 0.7906, 0.821, 0.784, 0.83, 0.5724, 0.7719, 0.5718, 0.7598, 0.5718, 0.7598, 0.5724, 0.7719, 0.7906, 0.821, 0.7964, 0.8114, 0.7964, 0.8114, 0.7906, 0.821, 0.5742, 0.7839, 0.5724, 0.7719, 0.5724, 0.7719, 0.5742, 0.7839, 0.7964, 0.8114, 0.8012, 0.8013, 0.8012, 0.8013, 0.7964, 0.8114, 0.5772, 0.7957, 0.5742, 0.7839, 0.5742, 0.7839, 0.5772, 0.7957, 0.8012, 0.8013, 0.8049, 0.7907, 0.8049, 0.7907, 0.8012, 0.8013, 0.5813, 0.8071, 0.5772, 0.7957, 0.5772, 0.7957, 0.5813, 0.8071, 0.8049, 0.7907, 0.8077, 0.7799, 0.8077, 0.7799, 0.8049, 0.7907, 0.5864, 0.818, 0.5813, 0.8071, 0.5813, 0.8071, 0.5864, 0.818, 0.8077, 0.7799, 0.8093, 0.7688, 0.8093, 0.7688, 0.8077, 0.7799, 0.5927, 0.8284, 0.5864, 0.818, 0.5864, 0.818, 0.5927, 0.8284, 0.8093, 0.7688, 0.8098, 0.7576, 0.8098, 0.7576, 0.8093, 0.7688, 0.5999, 0.8382, 0.5927, 0.8284, 0.5927, 0.8284, 0.5999, 0.8382, 0.8098, 0.7576, 0.8093, 0.7465, 0.8093, 0.7465, 0.8098, 0.7576, 0.608, 0.8472, 0.5999, 0.8382, 0.5999, 0.8382, 0.608, 0.8472, 0.8093, 0.7465, 0.8077, 0.7354, 0.8077, 0.7354, 0.8093, 0.7465, 0.617, 0.8553, 0.608, 0.8472, 0.608, 0.8472, 0.617, 0.8553, 0.8077, 0.7354, 0.8049, 0.7245, 0.8049, 0.7245, 0.8077, 0.7354, 0.6268, 0.8625, 0.617, 0.8553, 0.617, 0.8553, 0.6268, 0.8625, 0.8049, 0.7245, 0.8012, 0.714, 0.8012, 0.714, 0.8049, 0.7245, 0.6372, 0.8688, 0.6268, 0.8625, 0.6268, 0.8625, 0.6372, 0.8688, 0.6958, 0.6436, 0.6846, 0.6441, 0.6846, 0.6441, 0.6958, 0.6436, 0.8012, 0.714, 0.7964, 0.7039, 0.7964, 0.7039, 0.8012, 0.714, 0.6481, 0.8739, 0.6372, 0.8688, 0.6372, 0.8688, 0.6481, 0.8739, 0.6846, 0.6441, 0.6735, 0.6458, 0.6735, 0.6458, 0.6846, 0.6441, 0.7964, 0.7039, 0.7906, 0.6943, 0.7906, 0.6943, 0.7964, 0.7039, 0.6595, 0.878, 0.6481, 0.8739, 0.6481, 0.8739, 0.6595, 0.878, 0.6735, 0.6458, 0.6627, 0.6485, 0.6627, 0.6485, 0.6735, 0.6458, 0.7906, 0.6943, 0.784, 0.6853, 0.784, 0.6853, 0.7906, 0.6943, 0.6713, 0.881, 0.6595, 0.878, 0.6595, 0.878, 0.6713, 0.881, 0.6627, 0.6485, 0.6521, 0.6523, 0.6521, 0.6523, 0.6627, 0.6485, 0.784, 0.6853, 0.7764, 0.677, 0.7764, 0.677, 0.784, 0.6853, 0.6833, 0.8828, 0.6713, 0.881, 0.6713, 0.881, 0.6833, 0.8828, 0.6521, 0.6523, 0.642, 0.657, 0.642, 0.657, 0.6521, 0.6523, 0.7764, 0.677, 0.7681, 0.6695, 0.7681, 0.6695, 0.7764, 0.677, 0.6954, 0.8834, 0.6833, 0.8828, 0.6833, 0.8828, 0.6954, 0.8834, 0.642, 0.657, 0.6324, 0.6628, 0.6324, 0.6628, 0.642, 0.657, 0.7681, 0.6695, 0.7592, 0.6628, 0.7592, 0.6628, 0.7681, 0.6695, 0.7075, 0.8828, 0.6954, 0.8834, 0.6954, 0.8834, 0.7075, 0.8828, 0.6324, 0.6628, 0.6234, 0.6695, 0.6234, 0.6695, 0.6324, 0.6628, 0.7592, 0.6628, 0.7496, 0.657, 0.7496, 0.657, 0.7592, 0.6628, 0.7195, 0.881, 0.7075, 0.8828, 0.7075, 0.8828, 0.7195, 0.881, 0.6234, 0.6695, 0.6151, 0.677, 0.6151, 0.677, 0.6234, 0.6695, 0.7496, 0.657, 0.7394, 0.6523, 0.7394, 0.6523, 0.7496, 0.657, 0.7313, 0.878, 0.7195, 0.881, 0.7195, 0.881, 0.7313, 0.878, 0.6151, 0.677, 0.6076, 0.6853, 0.6076, 0.6853, 0.6151, 0.677, 0.7394, 0.6523, 0.7289, 0.6485, 0.7289, 0.6485, 0.7394, 0.6523, 0.7427, 0.8739, 0.7313, 0.878, 0.7313, 0.878, 0.7427, 0.8739, 0.6076, 0.6853, 0.6009, 0.6943, 0.6009, 0.6943, 0.6076, 0.6853, 0.7289, 0.6485, 0.718, 0.6458, 0.718, 0.6458, 0.7289, 0.6485, 0.7537, 0.8688, 0.7427, 0.8739, 0.7427, 0.8739, 0.7537, 0.8688, 0.6009, 0.6943, 0.5952, 0.7039, 0.5952, 0.7039, 0.6009, 0.6943, 0.718, 0.6458, 0.707, 0.6441, 0.707, 0.6441, 0.718, 0.6458, 0.7641, 0.8625, 0.7537, 0.8688, 0.7537, 0.8688, 0.7641, 0.8625, 0.5952, 0.7039, 0.5904, 0.714, 0.5904, 0.714, 0.5952, 0.7039, 0.707, 0.6441, 0.6958, 0.6436, 0.6958, 0.6436, 0.707, 0.6441, 0.7738, 0.8553, 0.7641, 0.8625, 0.7641, 0.8625, 0.7738, 0.8553, 0.5904, 0.714, 0.5866, 0.7245, 0.5866, 0.7245, 0.5904, 0.714, 0.7828, 0.8472, 0.7738, 0.8553, 0.7738, 0.8553, 0.7828, 0.8472, 0.5866, 0.7245, 0.5839, 0.7354, 0.5839, 0.7354, 0.5866, 0.7245, 0.6691, 0.7532, 0.6704, 0.7518, 0.6704, 0.7518, 0.6691, 0.7532, 0.8021, 0.3388, 0.7925, 0.3446, 0.7478, 0.261, 0.7495, 0.26, 0.7388, 0.1299, 0.7499, 0.1304, 0.7406, 0.2248, 0.7388, 0.2247, 0.6382, 0.1902, 0.6439, 0.1806, 0.7227, 0.2332, 0.7217, 0.2349, 0.7925, 0.3446, 0.7824, 0.3493, 0.7461, 0.2618, 0.7478, 0.261, 0.7499, 0.1304, 0.761, 0.1321, 0.7425, 0.225, 0.7406, 0.2248, 0.6439, 0.1806, 0.6506, 0.1716, 0.7238, 0.2317, 0.7227, 0.2332, 0.7824, 0.3493, 0.7719, 0.3531, 0.7444, 0.2624, 0.7461, 0.2618, 0.761, 0.1321, 0.7719, 0.1348, 0.7444, 0.2255, 0.7425, 0.225, 0.6506, 0.1716, 0.6581, 0.1633, 0.7251, 0.2303, 0.7238, 0.2317, 0.7719, 0.3531, 0.761, 0.3558, 0.7425, 0.2629, 0.7444, 0.2624, 0.7719, 0.1348, 0.7824, 0.1386, 0.7461, 0.2261, 0.7444, 0.2255, 0.6581, 0.1633, 0.6664, 0.1558, 0.7265, 0.229, 0.7251, 0.2303, 0.761, 0.3558, 0.7499, 0.3575, 0.7406, 0.2632, 0.7425, 0.2629, 0.7824, 0.1386, 0.7925, 0.1434, 0.7478, 0.2269, 0.7461, 0.2261, 0.6664, 0.1558, 0.6754, 0.1491, 0.728, 0.2279, 0.7265, 0.229, 0.7499, 0.3575, 0.7388, 0.358, 0.7388, 0.2633, 0.7406, 0.2632, 0.7925, 0.1434, 0.8021, 0.1491, 0.7495, 0.2279, 0.7478, 0.2269, 0.6754, 0.1491, 0.685, 0.1434, 0.7297, 0.2269, 0.728, 0.2279, 0.7388, 0.358, 0.7276, 0.3575, 0.7369, 0.2632, 0.7388, 0.2633, 0.8021, 0.1491, 0.8111, 0.1558, 0.751, 0.229, 0.7495, 0.2279, 0.685, 0.1434, 0.6951, 0.1386, 0.7314, 0.2261, 0.7297, 0.2269, 0.7276, 0.3575, 0.7165, 0.3558, 0.735, 0.2629, 0.7369, 0.2632, 0.8111, 0.1558, 0.8194, 0.1633, 0.7524, 0.2303, 0.751, 0.229, 0.6951, 0.1386, 0.7056, 0.1348, 0.7331, 0.2255, 0.7314, 0.2261, 0.7165, 0.3558, 0.7056, 0.3531, 0.7332, 0.2624, 0.735, 0.2629, 0.8194, 0.1633, 0.8269, 0.1716, 0.7537, 0.2317, 0.7524, 0.2303, 0.7056, 0.1348, 0.7165, 0.1321, 0.735, 0.225, 0.7331, 0.2255, 0.7056, 0.3531, 0.6951, 0.3493, 0.7314, 0.2618, 0.7332, 0.2624, 0.8269, 0.1716, 0.8336, 0.1806, 0.7548, 0.2332, 0.7537, 0.2317, 0.7165, 0.1321, 0.7276, 0.1305, 0.7369, 0.2248, 0.735, 0.225, 0.6951, 0.3493, 0.685, 0.3446, 0.7297, 0.261, 0.7314, 0.2618, 0.8336, 0.1806, 0.8393, 0.1902, 0.7558, 0.2349, 0.7548, 0.2332, 0.7276, 0.1305, 0.7388, 0.1299, 0.7388, 0.2247, 0.7369, 0.2248, 0.685, 0.3446, 0.6754, 0.3388, 0.728, 0.26, 0.7297, 0.261, 0.8393, 0.1902, 0.8441, 0.2003, 0.7566, 0.2366, 0.7558, 0.2349, 0.6754, 0.3388, 0.6664, 0.3321, 0.7265, 0.2589, 0.728, 0.26, 0.8441, 0.2003, 0.8479, 0.2109, 0.7572, 0.2384, 0.7566, 0.2366, 0.6664, 0.3321, 0.6581, 0.3246, 0.7251, 0.2576, 0.7265, 0.2589, 0.8479, 0.2109, 0.8506, 0.2217, 0.7577, 0.2402, 0.7572, 0.2384, 0.6581, 0.3246, 0.6506, 0.3163, 0.7238, 0.2562, 0.7251, 0.2576, 0.8506, 0.2217, 0.8523, 0.2328, 0.758, 0.2421, 0.7577, 0.2402, 0.6506, 0.3163, 0.6439, 0.3073, 0.7227, 0.2547, 0.7238, 0.2562, 0.8523, 0.2328, 0.8528, 0.244, 0.7581, 0.244, 0.758, 0.2421, 0.6439, 0.3073, 0.6382, 0.2977, 0.7217, 0.2531, 0.7227, 0.2547, 0.8528, 0.244, 0.8523, 0.2551, 0.758, 0.2459, 0.7581, 0.244, 0.6382, 0.2977, 0.6334, 0.2876, 0.7209, 0.2513, 0.7217, 0.2531, 0.8523, 0.2551, 0.8506, 0.2662, 0.7577, 0.2477, 0.758, 0.2459, 0.6334, 0.2876, 0.6296, 0.2771, 0.7203, 0.2496, 0.7209, 0.2513, 0.8506, 0.2662, 0.8479, 0.2771, 0.7572, 0.2496, 0.7577, 0.2477, 0.6296, 0.2771, 0.6269, 0.2662, 0.7198, 0.2477, 0.7203, 0.2496, 0.8479, 0.2771, 0.8441, 0.2876, 0.7566, 0.2513, 0.7572, 0.2496, 0.6269, 0.2662, 0.6252, 0.2551, 0.7195, 0.2459, 0.7198, 0.2477, 0.8441, 0.2876, 0.8393, 0.2977, 0.7558, 0.2531, 0.7566, 0.2513, 0.6252, 0.2551, 0.6247, 0.244, 0.7195, 0.244, 0.7195, 0.2459, 0.8393, 0.2977, 0.8336, 0.3073, 0.7548, 0.2547, 0.7558, 0.2531, 0.6247, 0.244, 0.6252, 0.2328, 0.7195, 0.2421, 0.7195, 0.244, 0.8336, 0.3073, 0.8269, 0.3163, 0.7537, 0.2562, 0.7548, 0.2547, 0.6252, 0.2328, 0.6269, 0.2217, 0.7198, 0.2402, 0.7195, 0.2421, 0.8269, 0.3163, 0.8194, 0.3246, 0.7524, 0.2576, 0.7537, 0.2562, 0.6269, 0.2217, 0.6296, 0.2109, 0.7203, 0.2384, 0.7198, 0.2402, 0.8194, 0.3246, 0.8111, 0.3321, 0.751, 0.2589, 0.7524, 0.2576, 0.6296, 0.2109, 0.6334, 0.2003, 0.7209, 0.2366, 0.7203, 0.2384, 0.8111, 0.3321, 0.8021, 0.3388, 0.7495, 0.26, 0.751, 0.2589, 0.7681, 0.8458, 0.7764, 0.8383, 0.7764, 0.8383, 0.7681, 0.8458, 0.5742, 0.7357, 0.5772, 0.7239, 0.5772, 0.7239, 0.5742, 0.7357, 0.7592, 0.8525, 0.7681, 0.8458, 0.7681, 0.8458, 0.7592, 0.8525, 0.5772, 0.7239, 0.5813, 0.7125, 0.5813, 0.7125, 0.5772, 0.7239, 0.7496, 0.8582, 0.7592, 0.8525, 0.7592, 0.8525, 0.7496, 0.8582, 0.6954, 0.6362, 0.7075, 0.6368, 0.7075, 0.6368, 0.6954, 0.6362, 0.5813, 0.7125, 0.5864, 0.7015, 0.5864, 0.7015, 0.5813, 0.7125, 0.7394, 0.863, 0.7496, 0.8582, 0.7496, 0.8582, 0.7394, 0.863, 0.7075, 0.6368, 0.7195, 0.6386, 0.7195, 0.6386, 0.7075, 0.6368, 0.5864, 0.7015, 0.5927, 0.6911, 0.5927, 0.6911, 0.5864, 0.7015, 0.7289, 0.8668, 0.7394, 0.863, 0.7394, 0.863, 0.7289, 0.8668, 0.7195, 0.6386, 0.7313, 0.6415, 0.7313, 0.6415, 0.7195, 0.6386, 0.5927, 0.6911, 0.5999, 0.6814, 0.5999, 0.6814, 0.5927, 0.6911, 0.718, 0.8695, 0.7289, 0.8668, 0.7289, 0.8668, 0.718, 0.8695, 0.7313, 0.6415, 0.7427, 0.6456, 0.7427, 0.6456, 0.7313, 0.6415, 0.5999, 0.6814, 0.608, 0.6724, 0.608, 0.6724, 0.5999, 0.6814, 0.707, 0.8712, 0.718, 0.8695, 0.718, 0.8695, 0.707, 0.8712, 0.7427, 0.6456, 0.7537, 0.6508, 0.7537, 0.6508, 0.7427, 0.6456, 0.608, 0.6724, 0.617, 0.6643, 0.617, 0.6643, 0.608, 0.6724, 0.6958, 0.8717, 0.707, 0.8712, 0.707, 0.8712, 0.6958, 0.8717, 0.7537, 0.6508, 0.7641, 0.657, 0.7641, 0.657, 0.7537, 0.6508, 0.617, 0.6643, 0.6268, 0.657, 0.6268, 0.657, 0.617, 0.6643, 0.6846, 0.8712, 0.6958, 0.8717, 0.6958, 0.8717, 0.6846, 0.8712, 0.7641, 0.657, 0.7738, 0.6643, 0.7738, 0.6643, 0.7641, 0.657, 0.6268, 0.657, 0.6372, 0.6508, 0.6372, 0.6508, 0.6268, 0.657, 0.6735, 0.8695, 0.6846, 0.8712, 0.6846, 0.8712, 0.6735, 0.8695, 0.7738, 0.6643, 0.7828, 0.6724, 0.7828, 0.6724, 0.7738, 0.6643, 0.6372, 0.6508, 0.6481, 0.6456, 0.6481, 0.6456, 0.6372, 0.6508, 0.6627, 0.8668, 0.6735, 0.8695, 0.6735, 0.8695, 0.6627, 0.8668, 0.7828, 0.6724, 0.7909, 0.6814, 0.7909, 0.6814, 0.7828, 0.6724, 0.6481, 0.6456, 0.6595, 0.6415, 0.6595, 0.6415, 0.6481, 0.6456, 0.6521, 0.863, 0.6627, 0.8668, 0.6627, 0.8668, 0.6521, 0.863, 0.7909, 0.6814, 0.7982, 0.6911, 0.7982, 0.6911, 0.7909, 0.6814, 0.6595, 0.6415, 0.6713, 0.6386, 0.6713, 0.6386, 0.6595, 0.6415, 0.642, 0.8582, 0.6521, 0.863, 0.6521, 0.863, 0.642, 0.8582, 0.7982, 0.6911, 0.8044, 0.7015, 0.8044, 0.7015, 0.7982, 0.6911, 0.6713, 0.6386, 0.6833, 0.6368, 0.6833, 0.6368, 0.6713, 0.6386, 0.6324, 0.8525, 0.642, 0.8582, 0.642, 0.8582, 0.6324, 0.8525, 0.8044, 0.7015, 0.8096, 0.7125, 0.8096, 0.7125, 0.8044, 0.7015, 0.6833, 0.6368, 0.6954, 0.6362, 0.6954, 0.6362, 0.6833, 0.6368, 0.6234, 0.8458, 0.6324, 0.8525, 0.6324, 0.8525, 0.6234, 0.8458, 0.8096, 0.7125, 0.8137, 0.7239, 0.8137, 0.7239, 0.8096, 0.7125, 0.6151, 0.8383, 0.6234, 0.8458, 0.6234, 0.8458, 0.6151, 0.8383, 0.8137, 0.7239, 0.8166, 0.7357, 0.8166, 0.7357, 0.8137, 0.7239, 0.6076, 0.83, 0.6151, 0.8383, 0.6151, 0.8383, 0.6076, 0.83, 0.8166, 0.7357, 0.8184, 0.7477, 0.8184, 0.7477, 0.8166, 0.7357, 0.6009, 0.821, 0.6076, 0.83, 0.6076, 0.83, 0.6009, 0.821, 0.8184, 0.7477, 0.819, 0.7598, 0.819, 0.7598, 0.8184, 0.7477, 0.5952, 0.8114, 0.6009, 0.821, 0.6009, 0.821, 0.5952, 0.8114, 0.819, 0.7598, 0.8184, 0.7719, 0.8184, 0.7719, 0.819, 0.7598, 0.5904, 0.8013, 0.5952, 0.8114, 0.5952, 0.8114, 0.5904, 0.8013, 0.8184, 0.7719, 0.8166, 0.7839, 0.8166, 0.7839, 0.8184, 0.7719, 0.5866, 0.7907, 0.5904, 0.8013, 0.5904, 0.8013, 0.5866, 0.7907, 0.8166, 0.7839, 0.8137, 0.7957, 0.8137, 0.7957, 0.8166, 0.7839, 0.5839, 0.7799, 0.5866, 0.7907, 0.5866, 0.7907, 0.5839, 0.7799, 0.8137, 0.7957, 0.8096, 0.8071, 0.8096, 0.8071, 0.8137, 0.7957, 0.5823, 0.7688, 0.5839, 0.7799, 0.5839, 0.7799, 0.5823, 0.7688, 0.8096, 0.8071, 0.8044, 0.818, 0.8044, 0.818, 0.8096, 0.8071, 0.5817, 0.7576, 0.5823, 0.7688, 0.5823, 0.7688, 0.5817, 0.7576, 0.8044, 0.818, 0.7982, 0.8284, 0.7982, 0.8284, 0.8044, 0.818, 0.5823, 0.7465, 0.5817, 0.7576, 0.5817, 0.7576, 0.5823, 0.7465, 0.7982, 0.8284, 0.7909, 0.8382, 0.7909, 0.8382, 0.7982, 0.8284, 0.5839, 0.7354, 0.5823, 0.7465, 0.5823, 0.7465, 0.5839, 0.7354, 0.7909, 0.8382, 0.7828, 0.8472, 0.7828, 0.8472, 0.7909, 0.8382, 0.6897, 0.7839, 0.6878, 0.7844, 0.6878, 0.7844, 0.6897, 0.7839, 0.6897, 0.747, 0.6914, 0.7476, 0.6914, 0.7476, 0.6897, 0.747, 0.6704, 0.7518, 0.6718, 0.7505, 0.6718, 0.7505, 0.6704, 0.7518, 0.6878, 0.7844, 0.686, 0.7847, 0.686, 0.7847, 0.6878, 0.7844, 0.6914, 0.7476, 0.6932, 0.7484, 0.6932, 0.7484, 0.6914, 0.7476, 0.6718, 0.7505, 0.6733, 0.7494, 0.6733, 0.7494, 0.6718, 0.7505, 0.686, 0.7847, 0.6841, 0.7847, 0.6841, 0.7847, 0.686, 0.7847, 0.6932, 0.7484, 0.6948, 0.7494, 0.6948, 0.7494, 0.6932, 0.7484, 0.6733, 0.7494, 0.675, 0.7484, 0.675, 0.7484, 0.6733, 0.7494, 0.6841, 0.7847, 0.6822, 0.7847, 0.6822, 0.7847, 0.6841, 0.7847, 0.6948, 0.7494, 0.6963, 0.7505, 0.6963, 0.7505, 0.6948, 0.7494, 0.675, 0.7484, 0.6767, 0.7476, 0.6767, 0.7476, 0.675, 0.7484, 0.6822, 0.7847, 0.6803, 0.7844, 0.6803, 0.7844, 0.6822, 0.7847, 0.6963, 0.7505, 0.6977, 0.7518, 0.6977, 0.7518, 0.6963, 0.7505, 0.6767, 0.7476, 0.6785, 0.747, 0.6785, 0.747, 0.6767, 0.7476, 0.6803, 0.7844, 0.6785, 0.7839, 0.6785, 0.7839, 0.6803, 0.7844, 0.6977, 0.7518, 0.699, 0.7532, 0.699, 0.7532, 0.6977, 0.7518, 0.6785, 0.747, 0.6803, 0.7465, 0.6803, 0.7465, 0.6785, 0.747, 0.6785, 0.7839, 0.6767, 0.7833, 0.6767, 0.7833, 0.6785, 0.7839, 0.699, 0.7532, 0.7001, 0.7547, 0.7001, 0.7547, 0.699, 0.7532, 0.6803, 0.7465, 0.6822, 0.7462, 0.6822, 0.7462, 0.6803, 0.7465, 0.6767, 0.7833, 0.675, 0.7825, 0.675, 0.7825, 0.6767, 0.7833, 0.7001, 0.7547, 0.7011, 0.7564, 0.7011, 0.7564, 0.7001, 0.7547, 0.6822, 0.7462, 0.6841, 0.7462, 0.6841, 0.7462, 0.6822, 0.7462, 0.675, 0.7825, 0.6733, 0.7815, 0.6733, 0.7815, 0.675, 0.7825, 0.7011, 0.7564, 0.7019, 0.7581, 0.7019, 0.7581, 0.7011, 0.7564, 0.6733, 0.7815, 0.6718, 0.7804, 0.6718, 0.7804, 0.6733, 0.7815, 0.7019, 0.7581, 0.7025, 0.7598, 0.7025, 0.7598, 0.7019, 0.7581, 0.6718, 0.7804, 0.6704, 0.7791, 0.6704, 0.7791, 0.6718, 0.7804, 0.7025, 0.7598, 0.703, 0.7617, 0.703, 0.7617, 0.7025, 0.7598, 0.6704, 0.7791, 0.6691, 0.7777, 0.6691, 0.7777, 0.6704, 0.7791, 0.703, 0.7617, 0.7033, 0.7636, 0.7033, 0.7636, 0.703, 0.7617, 0.6691, 0.7777, 0.668, 0.7762, 0.668, 0.7762, 0.6691, 0.7777, 0.7033, 0.7636, 0.7034, 0.7654, 0.7034, 0.7654, 0.7033, 0.7636, 0.668, 0.7762, 0.667, 0.7745, 0.667, 0.7745, 0.668, 0.7762, 0.7034, 0.7654, 0.7033, 0.7673, 0.7033, 0.7673, 0.7034, 0.7654, 0.667, 0.7745, 0.6662, 0.7728, 0.6662, 0.7728, 0.667, 0.7745, 0.7033, 0.7673, 0.703, 0.7692, 0.703, 0.7692, 0.7033, 0.7673, 0.6662, 0.7728, 0.6656, 0.7711, 0.6656, 0.7711, 0.6662, 0.7728, 0.703, 0.7692, 0.7025, 0.7711, 0.7025, 0.7711, 0.703, 0.7692, 0.6656, 0.7711, 0.6651, 0.7692, 0.6651, 0.7692, 0.6656, 0.7711, 0.7025, 0.7711, 0.7019, 0.7728, 0.7019, 0.7728, 0.7025, 0.7711, 0.6651, 0.7692, 0.6649, 0.7673, 0.6649, 0.7673, 0.6651, 0.7692, 0.7019, 0.7728, 0.7011, 0.7745, 0.7011, 0.7745, 0.7019, 0.7728, 0.6649, 0.7673, 0.6648, 0.7654, 0.6648, 0.7654, 0.6649, 0.7673, 0.7011, 0.7745, 0.7001, 0.7762, 0.7001, 0.7762, 0.7011, 0.7745, 0.6648, 0.7654, 0.6649, 0.7636, 0.6649, 0.7636, 0.6648, 0.7654, 0.7001, 0.7762, 0.699, 0.7777, 0.699, 0.7777, 0.7001, 0.7762, 0.6649, 0.7636, 0.6651, 0.7617, 0.6651, 0.7617, 0.6649, 0.7636, 0.699, 0.7777, 0.6977, 0.7791, 0.6977, 0.7791, 0.699, 0.7777, 0.6651, 0.7617, 0.6656, 0.7598, 0.6656, 0.7598, 0.6651, 0.7617, 0.6977, 0.7791, 0.6963, 0.7804, 0.6963, 0.7804, 0.6977, 0.7791, 0.6656, 0.7598, 0.6662, 0.7581, 0.6662, 0.7581, 0.6656, 0.7598, 0.6963, 0.7804, 0.6948, 0.7815, 0.6948, 0.7815, 0.6963, 0.7804, 0.6662, 0.7581, 0.667, 0.7564, 0.667, 0.7564, 0.6662, 0.7581, 0.6948, 0.7815, 0.6932, 0.7825, 0.6932, 0.7825, 0.6948, 0.7815, 0.6841, 0.7462, 0.686, 0.7462, 0.686, 0.7462, 0.6841, 0.7462, 0.667, 0.7564, 0.668, 0.7547, 0.668, 0.7547, 0.667, 0.7564, 0.6932, 0.7825, 0.6914, 0.7833, 0.6914, 0.7833, 0.6932, 0.7825, 0.686, 0.7462, 0.6878, 0.7465, 0.6878, 0.7465, 0.686, 0.7462, 0.668, 0.7547, 0.6691, 0.7532, 0.6691, 0.7532, 0.668, 0.7547, 0.6914, 0.7833, 0.6897, 0.7839, 0.6897, 0.7839, 0.6914, 0.7833, 0.6878, 0.7465, 0.6897, 0.747, 0.6897, 0.747, 0.6878, 0.7465, 0.7587, 0.05818, 0.7403, 0.05728, 0.722, 0.05818, 0.7039, 0.06087, 0.6861, 0.06533, 0.6688, 0.07151, 0.6522, 0.07935, 0.6365, 0.08878, 0.6218, 0.0997, 0.6082, 0.112, 0.5959, 0.1256, 0.5849, 0.1403, 0.5755, 0.1561, 0.5677, 0.1726, 0.5615, 0.1899, 0.557, 0.2077, 0.5543, 0.2258, 0.5534, 0.2442, 0.5543, 0.2625, 0.557, 0.2806, 0.5615, 0.2984, 0.5677, 0.3157, 0.5755, 0.3323, 0.5849, 0.348, 0.5959, 0.3627, 0.6082, 0.3763, 0.6218, 0.3886, 0.6365, 0.3996, 0.6522, 0.409, 0.6688, 0.4168, 0.6861, 0.423, 0.7039, 0.4275, 0.722, 0.4301, 0.7403, 0.431, 0.7587, 0.4301, 0.7768, 0.4275, 0.7946, 0.423, 0.8118, 0.4168, 0.8284, 0.409, 0.8442, 0.3996, 0.8589, 0.3886, 0.8725, 0.3763, 0.8848, 0.3627, 0.8957, 0.348, 0.9051, 0.3323, 0.913, 0.3157, 0.9192, 0.2984, 0.9236, 0.2806, 0.9263, 0.2625, 0.9272, 0.2442, 0.9263, 0.2258, 0.9236, 0.2077, 0.9192, 0.1899, 0.913, 0.1726, 0.9051, 0.1561, 0.8957, 0.1403, 0.8848, 0.1256, 0.8725, 0.112, 0.8589, 0.0997, 0.8442, 0.08878, 0.8284, 0.07935, 0.8118, 0.07151, 0.7946, 0.06533, 0.7768, 0.06087, 0.7403, 0.08202, 0.7562, 0.0828, 0.7559, 0.08619, 0.7403, 0.08543, 0.7562, 0.0828, 0.772, 0.08513, 0.7713, 0.08848, 0.7559, 0.08619, 0.772, 0.08513, 0.7874, 0.089, 0.7864, 0.09226, 0.7713, 0.08848, 0.7874, 0.089, 0.8024, 0.09436, 0.8011, 0.09751, 0.7864, 0.09226, 0.8024, 0.09436, 0.8168, 0.1012, 0.8152, 0.1042, 0.8011, 0.09751, 0.8168, 0.1012, 0.8304, 0.1093, 0.8285, 0.1122, 0.8152, 0.1042, 0.8304, 0.1093, 0.8432, 0.1188, 0.841, 0.1215, 0.8285, 0.1122, 0.8432, 0.1188, 0.855, 0.1295, 0.8526, 0.1319, 0.841, 0.1215, 0.855, 0.1295, 0.8657, 0.1413, 0.863, 0.1435, 0.8526, 0.1319, 0.8657, 0.1413, 0.8752, 0.1541, 0.8723, 0.156, 0.863, 0.1435, 0.8752, 0.1541, 0.8833, 0.1677, 0.8803, 0.1693, 0.8723, 0.156, 0.8833, 0.1677, 0.8901, 0.1821, 0.887, 0.1834, 0.8803, 0.1693, 0.8901, 0.1821, 0.8955, 0.1971, 0.8922, 0.1981, 0.887, 0.1834, 0.8955, 0.1971, 0.8994, 0.2125, 0.896, 0.2132, 0.8922, 0.1981, 0.8994, 0.2125, 0.9017, 0.2283, 0.8983, 0.2286, 0.896, 0.2132, 0.9017, 0.2283, 0.9025, 0.2442, 0.8991, 0.2442, 0.8983, 0.2286, 0.9025, 0.2442, 0.9017, 0.2601, 0.8983, 0.2597, 0.8991, 0.2442, 0.9017, 0.2601, 0.8994, 0.2758, 0.896, 0.2751, 0.8983, 0.2597, 0.8994, 0.2758, 0.8955, 0.2912, 0.8922, 0.2902, 0.896, 0.2751, 0.8955, 0.2912, 0.8901, 0.3062, 0.887, 0.3049, 0.8922, 0.2902, 0.8901, 0.3062, 0.8833, 0.3206, 0.8803, 0.319, 0.887, 0.3049, 0.8833, 0.3206, 0.8752, 0.3342, 0.8723, 0.3324, 0.8803, 0.319, 0.8752, 0.3342, 0.8657, 0.347, 0.863, 0.3449, 0.8723, 0.3324, 0.8657, 0.347, 0.855, 0.3588, 0.8526, 0.3564, 0.863, 0.3449, 0.855, 0.3588, 0.8432, 0.3695, 0.841, 0.3669, 0.8526, 0.3564, 0.8432, 0.3695, 0.8304, 0.379, 0.8285, 0.3761, 0.841, 0.3669, 0.8304, 0.379, 0.8168, 0.3872, 0.8152, 0.3842, 0.8285, 0.3761, 0.8168, 0.3872, 0.8024, 0.394, 0.8011, 0.3908, 0.8152, 0.3842, 0.8024, 0.394, 0.7874, 0.3993, 0.7864, 0.3961, 0.8011, 0.3908, 0.7874, 0.3993, 0.772, 0.4032, 0.7713, 0.3998, 0.7864, 0.3961, 0.772, 0.4032, 0.7562, 0.4055, 0.7559, 0.4021, 0.7713, 0.3998, 0.7562, 0.4055, 0.7403, 0.4063, 0.7403, 0.4029, 0.7559, 0.4021, 0.7403, 0.4063, 0.7244, 0.4055, 0.7248, 0.4021, 0.7403, 0.4029, 0.7244, 0.4055, 0.7087, 0.4032, 0.7094, 0.3998, 0.7248, 0.4021, 0.7087, 0.4032, 0.6933, 0.3993, 0.6943, 0.3961, 0.7094, 0.3998, 0.6933, 0.3993, 0.6783, 0.394, 0.6796, 0.3908, 0.6943, 0.3961, 0.6783, 0.394, 0.6639, 0.3872, 0.6655, 0.3842, 0.6796, 0.3908, 0.6639, 0.3872, 0.6502, 0.379, 0.6521, 0.3761, 0.6655, 0.3842, 0.6502, 0.379, 0.6375, 0.3695, 0.6396, 0.3669, 0.6521, 0.3761, 0.6375, 0.3695, 0.6257, 0.3588, 0.6281, 0.3564, 0.6396, 0.3669, 0.6257, 0.3588, 0.615, 0.347, 0.6176, 0.3449, 0.6281, 0.3564, 0.615, 0.347, 0.6055, 0.3342, 0.6083, 0.3324, 0.6176, 0.3449, 0.6055, 0.3342, 0.5973, 0.3206, 0.6003, 0.319, 0.6083, 0.3324, 0.5973, 0.3206, 0.5905, 0.3062, 0.5937, 0.3049, 0.6003, 0.319, 0.5905, 0.3062, 0.5852, 0.2912, 0.5884, 0.2902, 0.5937, 0.3049, 0.5852, 0.2912, 0.5813, 0.2758, 0.5846, 0.2751, 0.5884, 0.2902, 0.5813, 0.2758, 0.579, 0.2601, 0.5824, 0.2597, 0.5846, 0.2751, 0.579, 0.2601, 0.5782, 0.2442, 0.5816, 0.2442, 0.5824, 0.2597, 0.5782, 0.2442, 0.579, 0.2283, 0.5824, 0.2286, 0.5816, 0.2442, 0.579, 0.2283, 0.5813, 0.2125, 0.5846, 0.2132, 0.5824, 0.2286, 0.5813, 0.2125, 0.5852, 0.1971, 0.5884, 0.1981, 0.5846, 0.2132, 0.5852, 0.1971, 0.5905, 0.1821, 0.5937, 0.1834, 0.5884, 0.1981, 0.5905, 0.1821, 0.5973, 0.1677, 0.6003, 0.1693, 0.5937, 0.1834, 0.5973, 0.1677, 0.6055, 0.1541, 0.6083, 0.156, 0.6003, 0.1693, 0.6055, 0.1541, 0.615, 0.1413, 0.6176, 0.1435, 0.6083, 0.156, 0.615, 0.1413, 0.6257, 0.1295, 0.6281, 0.1319, 0.6176, 0.1435, 0.6257, 0.1295, 0.6375, 0.1188, 0.6396, 0.1215, 0.6281, 0.1319, 0.6375, 0.1188, 0.6502, 0.1093, 0.6521, 0.1122, 0.6396, 0.1215, 0.6502, 0.1093, 0.6639, 0.1012, 0.6655, 0.1042, 0.6521, 0.1122, 0.6639, 0.1012, 0.6783, 0.09436, 0.6796, 0.09751, 0.6655, 0.1042, 0.6783, 0.09436, 0.6933, 0.089, 0.6943, 0.09226, 0.6796, 0.09751, 0.6933, 0.089, 0.7087, 0.08513, 0.7094, 0.08848, 0.6943, 0.09226, 0.7087, 0.08513, 0.7244, 0.0828, 0.7248, 0.08619, 0.7094, 0.08848, 0.7244, 0.0828, 0.7403, 0.08202, 0.7403, 0.08543, 0.7248, 0.08619, 0.7403, 0.08543, 0.7559, 0.08619, 0.7524, 0.1212, 0.7403, 0.1206])
me_cylinder_001.use_remesh_preserve_volume = False
me_cylinder_001.use_remesh_preserve_attributes = False
me_cylinder_001.use_mirror_vertex_groups = False
me_cylinder_001.update()
me_cylinder = bpy.data.meshes.new('Cylinder')
me_cylinder.from_pydata([(-1.988e-07, 0.6494, -1.0), (0.0, 1.0, 1.0), (0.06365, 0.6463, -1.0), (0.09802, 0.9952, 1.0), (0.1267, 0.6369, -1.0), (0.1951, 0.9808, 1.0), (0.1885, 0.6215, -1.0), (0.2903, 0.9569, 1.0), (0.2485, 0.6, -1.0), (0.3827, 0.9239, 1.0), (0.3061, 0.5727, -1.0), (0.4714, 0.8819, 1.0), (0.3608, 0.54, -1.0), (0.5556, 0.8315, 1.0), (0.412, 0.502, -1.0), (0.6344, 0.773, 1.0), (0.4592, 0.4592, -1.0), (0.7071, 0.7071, 1.0), (0.502, 0.412, -1.0), (0.773, 0.6344, 1.0), (0.54, 0.3608, -1.0), (0.8315, 0.5556, 1.0), (0.5727, 0.3061, -1.0), (0.8819, 0.4714, 1.0), (0.6, 0.2485, -1.0), (0.9239, 0.3827, 1.0), (0.6215, 0.1885, -1.0), (0.9569, 0.2903, 1.0), (0.6369, 0.1267, -1.0), (0.9808, 0.1951, 1.0), (0.6463, 0.06365, -1.0), (0.9952, 0.09802, 1.0), (0.6494, -1.929e-07, -1.0), (1.0, -1.629e-07, 1.0), (0.6463, -0.06365, -1.0), (0.9952, -0.09802, 1.0), (0.6369, -0.1267, -1.0), (0.9808, -0.1951, 1.0), (0.6215, -0.1885, -1.0), (0.9569, -0.2903, 1.0), (0.6, -0.2485, -1.0), (0.9239, -0.3827, 1.0), (0.5727, -0.3061, -1.0), (0.8819, -0.4714, 1.0), (0.54, -0.3608, -1.0), (0.8315, -0.5556, 1.0), (0.502, -0.412, -1.0), (0.773, -0.6344, 1.0), (0.4592, -0.4592, -1.0), (0.7071, -0.7071, 1.0), (0.412, -0.502, -1.0), (0.6344, -0.773, 1.0), (0.3608, -0.54, -1.0), (0.5556, -0.8315, 1.0), (0.3061, -0.5727, -1.0), (0.4714, -0.8819, 1.0), (0.2485, -0.6, -1.0), (0.3827, -0.9239, 1.0), (0.1885, -0.6215, -1.0), (0.2903, -0.9569, 1.0), (0.1267, -0.6369, -1.0), (0.1951, -0.9808, 1.0), (0.06365, -0.6463, -1.0), (0.09802, -0.9952, 1.0), (-7.201e-07, -0.6494, -1.0), (-8.027e-07, -1.0, 1.0), (-0.06366, -0.6463, -1.0), (-0.09802, -0.9952, 1.0), (-0.1267, -0.6369, -1.0), (-0.1951, -0.9808, 1.0), (-0.1885, -0.6215, -1.0), (-0.2903, -0.9569, 1.0), (-0.2485, -0.6, -1.0), (-0.3827, -0.9239, 1.0), (-0.3061, -0.5727, -1.0), (-0.4714, -0.8819, 1.0), (-0.3608, -0.54, -1.0), (-0.5556, -0.8315, 1.0), (-0.412, -0.502, -1.0), (-0.6344, -0.773, 1.0), (-0.4592, -0.4592, -1.0), (-0.7071, -0.7071, 1.0), (-0.502, -0.412, -1.0), (-0.773, -0.6344, 1.0), (-0.54, -0.3608, -1.0), (-0.8315, -0.5556, 1.0), (-0.5727, -0.3061, -1.0), (-0.8819, -0.4714, 1.0), (-0.6, -0.2485, -1.0), (-0.9239, -0.3827, 1.0), (-0.6215, -0.1885, -1.0), (-0.9569, -0.2903, 1.0), (-0.6369, -0.1267, -1.0), (-0.9808, -0.1951, 1.0), (-0.6463, -0.06365, -1.0), (-0.9952, -0.09802, 1.0), (-0.6494, -3.89e-07, -1.0), (-1.0, -4.649e-07, 1.0), (-0.6463, 0.06365, -1.0), (-0.9952, 0.09802, 1.0), (-0.6369, 0.1267, -1.0), (-0.9808, 0.1951, 1.0), (-0.6215, 0.1885, -1.0), (-0.9569, 0.2903, 1.0), (-0.6, 0.2485, -1.0), (-0.9239, 0.3827, 1.0), (-0.5727, 0.3061, -1.0), (-0.8819, 0.4714, 1.0), (-0.54, 0.3608, -1.0), (-0.8315, 0.5556, 1.0), (-0.502, 0.412, -1.0), (-0.773, 0.6344, 1.0), (-0.4592, 0.4592, -1.0), (-0.7071, 0.7071, 1.0), (-0.412, 0.502, -1.0), (-0.6344, 0.773, 1.0), (-0.3608, 0.54, -1.0), (-0.5556, 0.8315, 1.0), (-0.3061, 0.5727, -1.0), (-0.4714, 0.8819, 1.0), (-0.2485, 0.6, -1.0), (-0.3827, 0.9239, 1.0), (-0.1885, 0.6215, -1.0), (-0.2903, 0.9569, 1.0), (-0.1267, 0.6369, -1.0), (-0.1951, 0.9808, 1.0), (-0.06366, 0.6463, -1.0), (-0.09802, 0.9952, 1.0)], [], [(0, 1, 3, 2), (2, 3, 5, 4), (4, 5, 7, 6), (6, 7, 9, 8), (8, 9, 11, 10), (10, 11, 13, 12), (12, 13, 15, 14), (14, 15, 17, 16), (16, 17, 19, 18), (18, 19, 21, 20), (20, 21, 23, 22), (22, 23, 25, 24), (24, 25, 27, 26), (26, 27, 29, 28), (28, 29, 31, 30), (30, 31, 33, 32), (32, 33, 35, 34), (34, 35, 37, 36), (36, 37, 39, 38), (38, 39, 41, 40), (40, 41, 43, 42), (42, 43, 45, 44), (44, 45, 47, 46), (46, 47, 49, 48), (48, 49, 51, 50), (50, 51, 53, 52), (52, 53, 55, 54), (54, 55, 57, 56), (56, 57, 59, 58), (58, 59, 61, 60), (60, 61, 63, 62), (62, 63, 65, 64), (64, 65, 67, 66), (66, 67, 69, 68), (68, 69, 71, 70), (70, 71, 73, 72), (72, 73, 75, 74), (74, 75, 77, 76), (76, 77, 79, 78), (78, 79, 81, 80), (80, 81, 83, 82), (82, 83, 85, 84), (84, 85, 87, 86), (86, 87, 89, 88), (88, 89, 91, 90), (90, 91, 93, 92), (92, 93, 95, 94), (94, 95, 97, 96), (96, 97, 99, 98), (98, 99, 101, 100), (100, 101, 103, 102), (102, 103, 105, 104), (104, 105, 107, 106), (106, 107, 109, 108), (108, 109, 111, 110), (110, 111, 113, 112), (112, 113, 115, 114), (114, 115, 117, 116), (116, 117, 119, 118), (118, 119, 121, 120), (120, 121, 123, 122), (122, 123, 125, 124), (124, 125, 127, 126), (126, 127, 1, 0)])
me_cylinder.polygons.foreach_set('use_smooth', [True] * 64)
_uv = me_cylinder.uv_layers.new(name='UVMap')
_uv.uv.foreach_set('vector', [0.5, 0.0, 0.5, 1.0, 0.4844, 1.0, 0.4844, 0.0, 0.4844, 0.0, 0.4844, 1.0, 0.4687, 1.0, 0.4687, 0.0, 0.4687, 0.0, 0.4687, 1.0, 0.4531, 1.0, 0.4531, 0.0, 0.4531, 0.0, 0.4531, 1.0, 0.4375, 1.0, 0.4375, 0.0, 0.4375, 0.0, 0.4375, 1.0, 0.4219, 1.0, 0.4219, 0.0, 0.4219, 0.0, 0.4219, 1.0, 0.4062, 1.0, 0.4062, 0.0, 0.4062, 0.0, 0.4062, 1.0, 0.3906, 1.0, 0.3906, 0.0, 0.3906, 0.0, 0.3906, 1.0, 0.375, 1.0, 0.375, 0.0, 0.375, 0.0, 0.375, 1.0, 0.3594, 1.0, 0.3594, 0.0, 0.3594, 0.0, 0.3594, 1.0, 0.3437, 1.0, 0.3437, 0.0, 0.3437, 0.0, 0.3437, 1.0, 0.3281, 1.0, 0.3281, 0.0, 0.3281, 0.0, 0.3281, 1.0, 0.3125, 1.0, 0.3125, 0.0, 0.3125, 0.0, 0.3125, 1.0, 0.2969, 1.0, 0.2969, 0.0, 0.2969, 0.0, 0.2969, 1.0, 0.2812, 1.0, 0.2812, 0.0, 0.2812, 0.0, 0.2812, 1.0, 0.2656, 1.0, 0.2656, 0.0, 0.2656, 0.0, 0.2656, 1.0, 0.25, 1.0, 0.25, 0.0, 0.25, 0.0, 0.25, 1.0, 0.2344, 1.0, 0.2344, 0.0, 0.2344, 0.0, 0.2344, 1.0, 0.2187, 1.0, 0.2187, 0.0, 0.2187, 0.0, 0.2187, 1.0, 0.2031, 1.0, 0.2031, 0.0, 0.2031, 0.0, 0.2031, 1.0, 0.1875, 1.0, 0.1875, 0.0, 0.1875, 0.0, 0.1875, 1.0, 0.1719, 1.0, 0.1719, 0.0, 0.1719, 0.0, 0.1719, 1.0, 0.1562, 1.0, 0.1562, 0.0, 0.1562, 0.0, 0.1562, 1.0, 0.1406, 1.0, 0.1406, 0.0, 0.1406, 0.0, 0.1406, 1.0, 0.125, 1.0, 0.125, 0.0, 0.125, 0.0, 0.125, 1.0, 0.1094, 1.0, 0.1094, 0.0, 0.1094, 0.0, 0.1094, 1.0, 0.09375, 1.0, 0.09375, 0.0, 0.09375, 0.0, 0.09375, 1.0, 0.07812, 1.0, 0.07812, 0.0, 0.07812, 0.0, 0.07812, 1.0, 0.0625, 1.0, 0.0625, 0.0, 0.0625, 0.0, 0.0625, 1.0, 0.04687, 1.0, 0.04687, 0.0, 0.04687, 0.0, 0.04687, 1.0, 0.03125, 1.0, 0.03125, 0.0, 0.03125, 0.0, 0.03125, 1.0, 0.01562, 1.0, 0.01562, 0.0, 0.01562, 0.0, 0.01562, 1.0, 9.475e-09, 1.0, 9.475e-09, 0.0, 1.0, 0.0, 1.0, 1.0, 0.9844, 1.0, 0.9844, 0.0, 0.9844, 0.0, 0.9844, 1.0, 0.9688, 1.0, 0.9688, 0.0, 0.9688, 0.0, 0.9688, 1.0, 0.9531, 1.0, 0.9531, 0.0, 0.9531, 0.0, 0.9531, 1.0, 0.9375, 1.0, 0.9375, 0.0, 0.9375, 0.0, 0.9375, 1.0, 0.9219, 1.0, 0.9219, 0.0, 0.9219, 0.0, 0.9219, 1.0, 0.9062, 1.0, 0.9062, 0.0, 0.9062, 0.0, 0.9062, 1.0, 0.8906, 1.0, 0.8906, 0.0, 0.8906, 0.0, 0.8906, 1.0, 0.875, 1.0, 0.875, 0.0, 0.875, 0.0, 0.875, 1.0, 0.8594, 1.0, 0.8594, 0.0, 0.8594, 0.0, 0.8594, 1.0, 0.8437, 1.0, 0.8437, 0.0, 0.8437, 0.0, 0.8437, 1.0, 0.8281, 1.0, 0.8281, 0.0, 0.8281, 0.0, 0.8281, 1.0, 0.8125, 1.0, 0.8125, 0.0, 0.8125, 0.0, 0.8125, 1.0, 0.7969, 1.0, 0.7969, 0.0, 0.7969, 0.0, 0.7969, 1.0, 0.7812, 1.0, 0.7812, 0.0, 0.7812, 0.0, 0.7812, 1.0, 0.7656, 1.0, 0.7656, 0.0, 0.7656, 0.0, 0.7656, 1.0, 0.75, 1.0, 0.75, 0.0, 0.75, 0.0, 0.75, 1.0, 0.7344, 1.0, 0.7344, 0.0, 0.7344, 0.0, 0.7344, 1.0, 0.7187, 1.0, 0.7187, 0.0, 0.7187, 0.0, 0.7187, 1.0, 0.7031, 1.0, 0.7031, 0.0, 0.7031, 0.0, 0.7031, 1.0, 0.6875, 1.0, 0.6875, 0.0, 0.6875, 0.0, 0.6875, 1.0, 0.6719, 1.0, 0.6719, 0.0, 0.6719, 0.0, 0.6719, 1.0, 0.6562, 1.0, 0.6562, 0.0, 0.6562, 0.0, 0.6562, 1.0, 0.6406, 1.0, 0.6406, 0.0, 0.6406, 0.0, 0.6406, 1.0, 0.625, 1.0, 0.625, 0.0, 0.625, 0.0, 0.625, 1.0, 0.6094, 1.0, 0.6094, 0.0, 0.6094, 0.0, 0.6094, 1.0, 0.5937, 1.0, 0.5937, 0.0, 0.5937, 0.0, 0.5937, 1.0, 0.5781, 1.0, 0.5781, 0.0, 0.5781, 0.0, 0.5781, 1.0, 0.5625, 1.0, 0.5625, 0.0, 0.5625, 0.0, 0.5625, 1.0, 0.5469, 1.0, 0.5469, 0.0, 0.5469, 0.0, 0.5469, 1.0, 0.5312, 1.0, 0.5312, 0.0, 0.5312, 0.0, 0.5312, 1.0, 0.5156, 1.0, 0.5156, 0.0, 0.5156, 0.0, 0.5156, 1.0, 0.5, 1.0, 0.5, 0.0])
me_cylinder.use_remesh_preserve_volume = False
me_cylinder.use_remesh_preserve_attributes = False
me_cylinder.use_mirror_vertex_groups = False
me_cylinder.update()

# ---- objects
ob_point_001 = bpy.data.objects.new('Point.001', light_point_001)
ob_point = bpy.data.objects.new('Point', light_point)
ob_cylinder_001 = bpy.data.objects.new('Cylinder.001', me_cylinder_001)
ob_cylinder = bpy.data.objects.new('Cylinder', me_cylinder)
ob_lamp = bpy.data.objects.new('Lamp', light_lamp)
ob_camera = bpy.data.objects.new('Camera', cam_camera)

# ---- transforms, parenting, visibility, modifiers, constraints
ob_point_001.location = (0.01378, -0.009475, 3.277)
ob_point_001.lineart.crease_threshold = 0.0
ob_point.location = (0.1296, 0.05529, -0.4227)
ob_point.lineart.crease_threshold = 0.0
ob_cylinder_001.location = (0.0, 0.0, 2.341)
ob_cylinder_001.scale = (1.353, 1.353, 1.353)
ob_cylinder_001.lineart.crease_threshold = 0.0
_m = ob_cylinder_001.modifiers.new('Auto Smooth', 'NODES')
_m.node_group = ng_auto_smooth
_gi = [s.identifier for s in ng_auto_smooth.interface.items_tree if s.item_type == 'SOCKET' and s.in_out == 'INPUT']
_m[_gi[1]] = 1.047  # Angle
ob_cylinder.location = (0.0, 0.0, -0.2091)
ob_cylinder.scale = (1.192, 1.192, 1.213)
ob_cylinder.lineart.crease_threshold = 0.0
ob_lamp.location = (4.076, 1.005, 5.904)
ob_lamp.rotation_euler = (0.6503, 0.05522, 1.866)
ob_lamp.lock_rotations_4d = False
ob_lamp.empty_display_type = 'ARROWS'
ob_lamp.color = (0.0, 0.0, 0.0, 0.0)
ob_lamp.lineart.crease_threshold = 0.0
ob_camera.location = (7.481, -6.508, 5.344)
ob_camera.rotation_euler = (1.109, 0.0, 0.8149)
ob_camera.lock_rotations_4d = False
ob_camera.empty_display_type = 'ARROWS'
ob_camera.color = (0.0, 0.0, 0.0, 0.0)
ob_camera.display_type = 'WIRE'
ob_camera.lineart.crease_threshold = 0.0

# ---- collection membership
col_collection_1.objects.link(ob_point_001)
col_collection_1.objects.link(ob_point)
col_collection_1.objects.link(ob_cylinder_001)
col_collection_1.objects.link(ob_cylinder)
col_collection_1.objects.link(ob_lamp)
col_collection_1.objects.link(ob_camera)

# ---- scene / render settings (as saved in the file)
scene.camera = ob_camera
scene.frame_start = 1; scene.frame_end = 250; scene.frame_set(1)
scene.render.engine = 'BLENDER_EEVEE_NEXT'
scene.render.resolution_percentage = 50
scene.render.dither_intensity = 0.0
scene.cycles.use_denoising = False
scene.cycles.samples = 128
scene.cycles.sampling_pattern = 'TABULATED_SOBOL'
scene.cycles.use_adaptive_sampling = False
scene.cycles.use_light_tree = False
scene.cycles.blur_glossy = 0.0
scene.cycles.sample_clamp_indirect = 0.0
scene.view_settings.view_transform = 'Standard'
bpy.context.view_layer.update()
